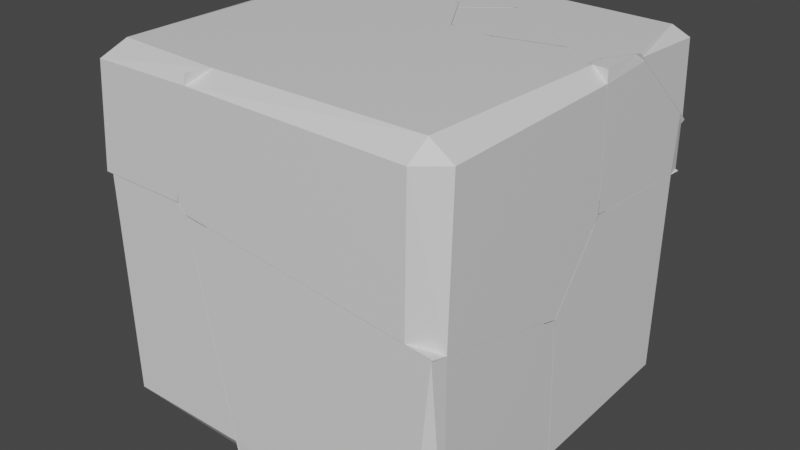 # Source: destructible_wall_merged.blend  (saved by Blender 3.2.14; exported with 4.5.12 LTS)
import bpy
from mathutils import Matrix  # noqa: F401  (used for matrix-valued properties, if any)

bpy.ops.wm.read_factory_settings(use_empty=True)
scene = bpy.context.scene
scene.name = 'Scene'

# ---- collections
col_collection = bpy.data.collections.new('Collection'); scene.collection.children.link(col_collection)

# ---- materials (node trees are filled in below, after node groups)
mat_material = bpy.data.materials.new('Material')
mat_material.alpha_threshold = 0.0
mat_material.use_transparent_shadow = False
mat_material.line_color = (0.0, 0.0, 0.0, 1.0)

# ---- material node trees
mat_material.use_nodes = True; mat_material.node_tree.nodes.clear()
_N = mat_material.node_tree.nodes; _L = mat_material.node_tree.links
n0 = _N.new('ShaderNodeOutputMaterial'); n0.name = 'Material Output'; n0.location = (300, 300)
n1 = _N.new('ShaderNodeBsdfPrincipled'); n1.name = 'Principled BSDF'; n1.location = (10, 300)
n1.distribution = 'GGX'
n1.subsurface_method = 'BURLEY'
n1.inputs[2].default_value = 0.4
n1.inputs[3].default_value = 1.45
n1.inputs[27].default_value = (0.0, 0.0, 0.0, 1.0)
n1.inputs[28].default_value = 1.0
_L.new(n1.outputs[0], n0.inputs[0])
n0.is_active_output = True

# ---- world
world_world = bpy.data.worlds.new('World'); scene.world = world_world
world_world.use_nodes = True; world_world.node_tree.nodes.clear()
_N = world_world.node_tree.nodes; _L = world_world.node_tree.links
n0 = _N.new('ShaderNodeOutputWorld'); n0.name = 'World Output'; n0.location = (300, 300)
n1 = _N.new('ShaderNodeBackground'); n1.name = 'Background'; n1.location = (10, 300)
n1.inputs[0].default_value = (0.05088, 0.05088, 0.05088, 1.0)
_L.new(n1.outputs[0], n0.inputs[0])
n0.is_active_output = True
world_world.color = (0.05088, 0.05088, 0.05088)
world_world.use_sun_shadow = False
world_world.sun_shadow_jitter_overblur = 0.0

# ---- meshes
me_cube_cell_005 = bpy.data.meshes.new('Cube_cell.005')
me_cube_cell_005.from_pydata([(-0.4865, -0.8825, -0.2977), (-0.4865, -0.3553, -0.503), (-0.4777, -0.8825, -0.2979), (0.02872, -0.8825, -0.3043), (0.03875, -0.8825, -0.2589), (0.575, 0.2812, 0.3443), (0.2173, 0.7121, 0.3443), (-0.4865, 0.7049, 0.1651), (-0.4865, 0.6905, 0.1409), (-0.4865, 0.7038, 0.1491), (0.4069, 0.7107, 0.3443), (0.4242, 0.6828, 0.3443), (0.61, 0.3811, 0.3443), (0.575, 0.2812, 0.3443), (0.1664, -0.8825, 0.3443), (0.2173, 0.7121, 0.3443), (-0.4865, 0.717, 0.3443), (0.03875, -0.8825, -0.2589), (-0.4865, 0.6905, 0.1409), (0.4242, 0.6828, 0.3443), (-0.4865, 0.7049, 0.1651), (-0.4777, -0.8825, -0.2979), (0.3931, 0.669, 0.09929), (0.3036, 0.6685, 0.07969), (0.2992, 0.696, 0.1193), (0.5148, 0.4337, -0.05186), (0.5021, 0.3374, -0.08988), (0.4897, 0.333, -0.1387), (0.2147, -0.246, -0.4787), (0.1659, -0.3742, -0.4991), (0.1782, -0.3257, -0.5188), (0.1728, -0.3304, -0.5215), (0.1589, -0.3801, -0.5025), (0.2085, -0.2513, -0.4817), (0.1636, -0.3773, -0.5026), (0.1491, -0.4331, -0.4806), (0.1484, -0.4338, -0.481), (-0.4276, -0.8825, 0.2805), (-0.4207, -0.7267, 0.3443), (-0.4865, -0.7322, 0.2845), (0.2072, -0.7661, 0.3443), (0.1536, -0.8825, 0.284), (-0.4865, 0.7158, 0.3264), (-0.4161, 0.7165, 0.3443), (-0.4856, -0.8825, -0.2977), (-0.4865, -0.8298, -0.3183), (-0.4865, -0.2507, -0.4386), (-0.4865, -0.408, -0.4825), (0.4086, 0.7079, 0.3443), (0.3879, 0.7109, 0.3443), (0.6065, 0.3711, 0.3443), (0.5914, 0.4112, 0.3443), (0.04318, -0.8267, -0.3263), (0.04396, -0.826, -0.3259), (0.03874, -0.8825, -0.2589), (-0.033, -0.8825, -0.3035), (-0.4865, 0.7039, 0.1507), (-0.4865, 0.7025, 0.1483), (1.513, 0.05257, -1.656), (1.513, 0.01574, -0.7728), (0.431, 0.02592, -1.656), (0.2069, 0.2209, -1.656), (0.4029, 1.118, -0.1134), (1.513, 0.3334, -0.3606), (1.513, 0.03603, -0.7465), (0.2089, 0.2095, -1.656), (1.513, 1.118, -0.4131), (0.2069, 0.2209, -1.656), (0.0544, 1.118, -1.656), (1.513, 0.03603, -0.7465), (0.5084, 0.4311, -0.1639), (0.6258, 0.369, -0.1644), (0.6146, 0.4706, -0.1276), (0.4498, 0.007894, -0.741), (0.5583, -0.0107, -0.7116), (0.585, 0.02554, -0.6039), (0.3425, 0.02376, -1.206), (0.3392, 0.02761, -1.302), (0.3739, 0.005322, -1.201), (1.513, 1.014, -1.535), (1.371, 1.013, -1.656), (1.371, 1.118, -1.528), (0.08925, 1.118, -1.501), (0.06964, 1.028, -1.656), (1.513, 1.039, -0.4078), (1.402, 1.118, -0.3831), (0.368, 1.118, -0.2676), (0.514, 1.118, -0.1433), (0.2311, 0.1911, -1.656), (0.2087, 0.2106, -1.656), (0.5393, 0.02858, -1.656), (0.4088, 0.04428, -1.656), (1.513, 0.01777, -0.7702), (1.513, 0.01943, -0.8611), (1.405, 0.04991, -1.656), (1.513, 0.04889, -1.567), (1.513, 0.4118, -0.3659), (1.513, 0.3037, -0.3992), (0.6116, 0.3807, 0.3443), (1.513, 0.3304, -0.3327), (1.513, 0.3314, -0.3599), (0.6825, 0.3748, 0.3443), (1.513, 0.312, -0.3852), (0.07734, -0.8825, -0.3534), (1.513, 0.01437, -0.7715), (0.03083, -0.8825, -0.3051), (0.04038, -0.8825, -0.2599), (0.5769, 0.2818, 0.3443), (1.513, 0.3304, -0.3327), (0.6825, 0.3748, 0.3443), (1.513, 0.312, -0.3852), (1.513, -0.8825, -0.5276), (1.513, 0.304, 0.3443), (0.5769, 0.2818, 0.3443), (0.1688, -0.8825, 0.3443), (0.04038, -0.8825, -0.2599), (0.1488, -0.4429, -0.4775), (0.1909, -0.365, -0.5081), (0.1382, -0.4995, -0.4608), (0.1688, -0.3728, -0.4988), (0.2476, -0.2141, -0.4898), (0.2109, -0.2949, -0.5294), (0.4523, -0.004129, -0.572), (0.5802, 0.0166, -0.6125), (0.4448, -0.05497, -0.6233), (0.6208, 0.3592, -0.1728), (0.4873, 0.2905, -0.194), (0.504, 0.3364, -0.0914), (0.6247, 0.3958, -0.08138), (1.513, -0.7666, 0.259), (1.384, -0.7641, 0.3443), (1.378, -0.8825, 0.2598), (1.513, -0.7928, -0.552), (1.37, -0.8825, -0.5102), (1.43, 0.3111, 0.3443), (1.513, 0.3066, 0.2766), (0.1559, -0.8825, 0.2839), (0.2096, -0.7661, 0.3443), (1.513, 0.3295, -0.3624), (1.513, 0.3313, -0.3572), (0.6187, 0.3801, 0.3443), (0.6081, 0.3708, 0.3443), (1.513, -0.07531, -0.7471), (1.513, 0.04414, -0.7328), (0.04616, -0.8259, -0.3267), (0.03548, -0.8825, -0.31), (0.04037, -0.8825, -0.2599), (0.07269, -0.8825, -0.3486), (0.221, -0.8825, -0.3708), (0.4438, 0.02389, -1.656), (0.333, -0.8379, -1.656), (0.4322, 0.02359, -1.656), (1.513, 0.01356, -0.7741), (1.433, -0.8825, -0.5201), (0.07799, -0.8825, -0.356), (0.3279, -0.8825, -1.656), (1.513, -0.8825, -0.5299), (1.433, -0.8825, -0.5201), (0.333, -0.8379, -1.656), (1.513, 0.05007, -1.656), (0.4438, 0.02389, -1.656), (0.1804, -0.3499, -0.571), (0.4588, 0.5542, -0.7914), (0.1656, -0.3754, -0.5047), (0.4342, -0.04538, -0.6849), (0.4455, -0.05455, -0.6256), (0.4736, -0.01325, -0.7411), (0.2104, -0.2947, -0.5317), (0.1992, -0.2855, -0.5911), (0.1802, -0.3254, -0.5203), (0.3647, 0.003054, -1.204), (0.2965, -0.09215, -1.023), (0.3277, -0.02925, -1.142), (0.1905, -0.2983, -0.5914), (0.1745, -0.3303, -0.5226), (0.1926, -0.2911, -0.5936), (1.396, -0.798, -1.656), (1.513, -0.7896, -1.546), (1.406, -0.8825, -1.542), (1.513, 0.04642, -1.567), (1.407, 0.04746, -1.656), (1.505, -0.8825, -0.5289), (1.513, -0.7929, -0.5543), (1.513, 0.01721, -0.8622), (1.513, -0.07604, -0.7497), (0.2135, -0.8825, -0.3724), (0.103, -0.8825, -0.486), (0.3284, -0.878, -1.656), (0.3029, -0.8825, -1.526), (0.4223, -0.06256, -1.656), (0.4333, 0.02362, -1.656), (-0.4865, -0.3534, -0.504), (-0.4865, 0.705, 0.1473), (0.3872, 1.118, -0.08497), (0.2064, 0.2092, -1.656), (0.3975, 1.118, -0.1051), (0.4009, 1.118, -0.1126), (0.05224, 1.118, -1.656), (0.06382, 1.05, -1.656), (-0.4865, 0.1877, -1.656), (-0.4865, 1.118, -0.02104), (0.06382, 1.05, -1.656), (0.3975, 1.118, -0.1051), (0.3106, 0.6594, 0.07093), (0.3915, 0.7108, 0.05411), (0.2916, 0.7377, 0.07705), (0.2084, -0.2502, -0.4826), (0.1293, -0.2912, -0.5961), (0.2034, -0.2924, -0.5366), (0.5081, 0.4258, -0.1618), (0.5131, 0.4769, -0.09896), (0.4906, 0.3329, -0.141), (0.4865, 0.2915, -0.1947), (0.2109, -0.286, -0.5341), (0.2462, -0.2131, -0.4914), (0.2159, -0.2438, -0.4801), (0.3088, -0.007436, -1.188), (0.3149, 0.1086, -1.255), (0.3391, -0.03062, -1.085), (0.4672, 0.0329, -0.6392), (0.4513, -0.003691, -0.5732), (0.4454, -0.04666, -0.6275), (-0.4293, 1.118, -1.493), (-0.4312, 1.033, -1.656), (-0.4865, 1.03, -1.497), (-0.3991, 1.118, -0.02743), (-0.4865, 1.076, -0.004197), (-0.4865, 0.1336, -1.54), (-0.4172, 0.1898, -1.656), (0.1921, 0.2932, -1.656), (0.1371, 0.2071, -1.656), (-0.4865, 0.5992, 0.08222), (-0.4865, 0.7463, 0.1305), (0.2998, 1.118, -0.07857), (0.3882, 1.118, -0.08698), (0.0534, 1.111, -1.656), (0.0871, 1.118, -1.501), (-0.4865, -0.2993, -0.6191), (-0.4865, -0.2475, -0.4388), (0.4005, 1.118, -0.1119), (0.366, 1.118, -0.2669), (-0.4865, -0.8825, -0.2999), (-0.0315, -0.8825, -0.3058), (-0.4865, -0.4098, -0.4834), (0.02958, -0.8825, -0.3067), (0.07527, -0.8825, -0.3547), (-0.4865, -0.3555, -0.5045), (0.1912, 0.2071, -1.656), (0.325, -0.8825, -1.656), (0.4286, 0.0113, -1.656), (0.43, 0.02389, -1.656), (0.2073, 0.2076, -1.656), (-0.0315, -0.8825, -0.3058), (-0.4865, 0.1851, -1.656), (0.4286, 0.0113, -1.656), (0.1912, 0.2071, -1.656), (-0.4865, -0.4098, -0.4834), (0.1748, -0.2714, -0.6387), (0.1586, -0.3803, -0.5038), (0.1632, -0.3803, -0.5086), (0.3357, -0.02377, -1.196), (0.3374, 0.02629, -1.302), (0.3133, -0.005275, -1.196), (0.151, -0.443, -0.4847), (0.1464, -0.443, -0.4799), (0.1366, -0.4988, -0.4628), (-0.4089, -0.8825, -1.521), (-0.4865, -0.7817, -1.522), (-0.4067, -0.7774, -1.656), (-0.4187, 0.1873, -1.656), (-0.4865, 0.131, -1.541), (-0.4865, -0.8352, -0.3183), (-0.441, -0.8825, -0.3005), (0.03415, -0.8825, -0.3115), (0.04391, -0.8267, -0.3286), (0.02295, -0.8825, -0.3066), (0.08504, -0.8267, -0.3718), (0.0707, -0.8825, -0.3499), (0.08643, -0.8825, -0.4128), (0.3, -0.8825, -1.526), (0.3354, -0.7931, -1.656), (-0.4865, -0.3609, -0.5024), (-0.4865, -0.3015, -0.6196), (0.4077, 0.04227, -1.656), (0.4298, 0.02264, -1.656), (0.2057, 0.2076, -1.656), (0.2295, 0.1892, -1.656), (0.3872, 1.118, -0.08311), (0.3315, 1.118, 0.07971), (0.4086, 1.118, 0.1069), (0.3465, 1.118, -0.08014), (0.3083, 0.8775, 0.04481), (0.3064, 0.8504, 0.04283), (0.3157, 0.8743, 0.0497), (0.377, 0.8466, 0.06851), (0.3742, 0.8161, 0.06242), (0.3842, 0.8428, 0.06692), (0.3506, 1.118, -0.08044), (0.345, 1.118, -0.06416), (0.3184, 0.8491, 0.0319), (0.3139, 0.844, 0.03549), (0.3069, 0.8478, 0.03444), (0.3099, 0.8752, 0.02446), (0.311, 0.8723, 0.02294), (0.3737, 0.8396, 0.03176), (0.3805, 0.8396, 0.03542), (0.3729, 0.8122, 0.04538), (0.333, 1.118, 0.06373), (0.3392, 1.118, 0.08244), (0.3893, 1.118, -0.0641), (0.3831, 1.118, -0.08281), (0.4009, 1.118, 0.1042), (0.4064, 1.118, 0.08792), (-0.4865, 0.7061, 0.1491), (-0.4865, 0.7315, 0.1387), (-0.3859, 0.7183, 0.3443), (-0.4865, 0.8956, 0.07164), (-0.3514, 0.7181, 0.3443), (-0.4865, 0.7996, 0.3443), (-0.4865, 0.7315, 0.1387), (-0.3859, 0.7183, 0.3443), (-0.4865, 0.719, 0.3443), (-0.4765, 0.719, 0.3443), (-0.4865, 0.7177, 0.3248), (-0.4684, 0.8845, 0.07485), (-0.4665, 0.8851, 0.07461), (-0.259, 0.7043, 0.1469), (-0.2536, 0.7054, 0.1324), (-0.2351, 0.7059, 0.1438), (-0.2399, 0.7282, 0.1221), (-0.2435, 0.7291, 0.1338), (-0.2334, 0.7197, 0.138), (-0.2791, 0.7123, 0.2348), (-0.2932, 0.7137, 0.2593), (-0.2944, 0.7121, 0.2608), (-0.3492, 0.7997, 0.1149), (-0.3584, 0.7953, 0.1032), (-0.3458, 0.7217, 0.325), (-0.345, 0.7171, 0.3307), (-0.4865, 0.7087, 0.148), (-0.4865, 0.7074, 0.1686), (-0.4865, 0.886, 0.09891), (-0.4865, 0.8792, 0.07834), (-0.3548, 0.7181, 0.3443), (-0.3649, 0.7262, 0.3443), (-0.4865, 0.8092, 0.3171), (-0.473, 0.7915, 0.3443), (-0.4865, 0.8986, 0.07536), (-0.2152, 1.118, 0.07345), (-0.4865, 1.118, 0.1378), (-0.105, 1.118, 0.3391), (-0.06002, 1.001, 0.3443), (-0.321, 0.7179, 0.3443), (-0.4865, 0.8619, 0.177), (-0.3484, 0.718, 0.3443), (-0.3848, 0.74, 0.3443), (-0.1029, 1.118, 0.3443), (-0.105, 1.118, 0.3391), (-0.4865, 0.8619, 0.177), (-0.3848, 0.74, 0.3443), (-0.4865, 0.802, 0.3443), (-0.4865, 1.087, 0.3241), (-0.4508, 1.088, 0.3443), (-0.4491, 1.118, 0.3257), (-0.4638, 0.8851, 0.07471), (-0.4503, 0.9022, 0.06781), (-0.4356, 0.8925, 0.06919), (-0.1777, 0.9351, 0.03282), (-0.1888, 0.9778, 0.02742), (-0.1763, 0.9805, 0.0254), (-0.1695, 0.9707, 0.02746), (-0.1706, 0.9594, 0.0224), (-0.1356, 0.9086, 0.04831), (-0.1575, 0.8953, 0.0476), (-0.118, 0.8615, 0.0586), (-0.1127, 0.8889, 0.0856), (-0.1274, 0.832, 0.07138), (-0.1109, 0.8395, 0.1018), (-0.09698, 0.8521, 0.09562), (-0.1021, 0.8383, 0.06692), (-0.09697, 0.8572, 0.09393), (-0.2932, 0.7143, 0.2676), (-0.302, 0.7135, 0.2822), (-0.2964, 0.7144, 0.2676), (-0.3095, 0.72, 0.3208), (-0.3151, 0.7162, 0.3208), (-0.2238, 0.7316, 0.135), (-0.243, 0.7303, 0.1342), (-0.225, 0.7413, 0.1156), (-0.3474, 0.8006, 0.1143), (-0.322, 0.8134, 0.09314), (-0.3342, 0.7168, 0.3271), (-0.341, 0.7208, 0.3244), (-0.4764, 0.7958, 0.3443), (-0.4865, 0.808, 0.3276), (-0.1031, 1.118, 0.3438), (-0.0986, 1.106, 0.3443), (-0.06568, 0.9829, 0.3174), (-0.0643, 1.013, 0.3443), (-0.08229, 0.9767, 0.3443), (-0.2042, 1.118, 0.1), (-0.2123, 1.102, 0.06834), (-0.2432, 1.118, 0.08009), (-0.3237, 0.7179, 0.3443), (-0.2949, 0.7462, 0.3443), (-0.4865, 0.9205, 0.0816), (-0.4865, 0.8949, 0.08552), (-0.352, 0.7202, 0.3443), (-0.3457, 0.718, 0.3443), (-0.4865, 1.096, 0.1315), (-0.4594, 1.118, 0.1313), (0.4333, 1.09, 0.3443), (0.2676, 0.9321, 0.3443), (0.2994, 0.914, 0.3443), (0.4156, 0.8484, 0.3443), (0.2735, 0.9821, 0.3443), (0.3194, 1.118, 0.1572), (0.3314, 1.118, 0.08192), (0.2735, 0.9821, 0.3443), (0.2897, 1.118, 0.3443), (0.2994, 0.914, 0.3443), (0.3194, 1.118, 0.1572), (0.4088, 1.118, 0.1089), (0.4333, 1.09, 0.3443), (0.4352, 1.118, 0.3443), (0.3044, 0.8838, 0.07753), (0.3158, 0.8748, 0.0524), (0.3092, 0.8556, 0.07664), (0.4326, 1.118, 0.3208), (0.435, 1.115, 0.3443), (0.3859, 0.8315, 0.1748), (0.3989, 0.8526, 0.1914), (0.3773, 0.8467, 0.07108), (0.3864, 0.8441, 0.08517), (0.377, 0.8177, 0.07967), (0.4004, 0.8443, 0.2104), (0.3896, 0.8394, 0.2255), (0.2881, 1.104, 0.3443), (0.2927, 1.118, 0.3256), (0.4114, 1.118, 0.1325), (0.401, 1.118, 0.1062), (0.2682, 0.9371, 0.3443), (0.2708, 0.9303, 0.3443), (0.404, 0.8549, 0.3443), (0.4174, 0.8726, 0.3443), (0.3392, 1.118, 0.08462), (0.3302, 1.118, 0.08944), (0.2889, 1.118, -0.07595), (-0.1622, 1.118, -0.04283), (-0.2064, 1.118, 0.06476), (0.2118, 0.9087, 0.3443), (0.2424, 0.9221, 0.3443), (-0.05503, 1.004, 0.3443), (-0.209, 1.118, 0.07096), (-0.1566, 1.118, 0.2037), (-0.07612, 1.056, 0.3443), (0.2651, 0.9325, 0.3443), (0.2886, 1.118, 0.3385), (0.3299, 1.118, 0.08091), (0.3444, 1.118, -0.07999), (0.332, 1.118, 0.05776), (-0.2064, 1.118, 0.06476), (-0.1566, 1.118, 0.2037), (-0.07612, 1.056, 0.3443), (-0.1009, 1.118, 0.3443), (0.2877, 1.118, 0.3443), (0.332, 1.118, 0.05776), (0.2424, 0.9221, 0.3443), (0.2886, 1.118, 0.3385), (0.3299, 1.118, 0.08091), (0.2889, 1.118, -0.07595), (0.2973, 0.8582, 0.07489), (0.3061, 0.8777, 0.04855), (-0.1545, 0.9949, 0.006706), (-0.1715, 1.008, 0.01307), (0.2821, 0.8601, 0.03003), (0.2913, 0.8434, 0.0375), (0.3026, 0.8475, 0.03498), (0.3047, 0.8602, 0.02837), (0.3061, 0.8627, 0.02975), (0.102, 0.7862, 0.07342), (0.1294, 0.7926, 0.09884), (0.09247, 0.7941, 0.104), (-0.07816, 0.838, 0.06532), (-0.07219, 0.8476, 0.09565), (-0.09682, 0.8594, 0.08969), (-0.1726, 0.9852, 0.02295), (-0.1656, 0.9689, 0.01816), (-0.1684, 0.9741, 0.02612), (-0.0926, 0.9276, 0.02965), (-0.1335, 0.91, 0.04872), (-0.0984, 1.111, 0.3443), (-0.1064, 1.118, 0.3303), (0.2878, 1.118, 0.3438), (0.2854, 1.099, 0.3443), (0.3096, 0.9845, -0.02294), (0.325, 0.9958, -0.015), (0.1851, 0.9183, 0.3443), (0.2148, 0.9101, 0.3443), (-0.05714, 1.009, 0.3443), (-0.02835, 0.9946, 0.3443), (-0.2087, 1.118, 0.07034), (-0.2037, 1.118, 0.08423), (0.2628, 0.9314, 0.3443), (0.2673, 0.951, 0.3443), (0.3432, 1.118, -0.06622), (0.3389, 1.118, -0.07959), (-0.1171, 1.118, -0.04614), (-0.1666, 1.118, -0.03207), (-0.3181, 0.7178, 0.3443), (-0.05848, 0.9986, 0.3443), (0.2021, 0.9095, 0.3443), (-0.05036, 0.9999, 0.3443), (0.2103, 0.9066, 0.3443), (0.1441, 0.7148, 0.3443), (0.2021, 0.9095, 0.3443), (-0.05036, 0.9999, 0.3443), (-0.2315, 0.7198, 0.1381), (-0.2222, 0.7304, 0.1346), (-0.213, 0.7316, 0.1188), (-0.2884, 0.7138, 0.261), (-0.2779, 0.7124, 0.2367), (-0.2832, 0.7116, 0.2555), (-0.205, 0.7036, 0.1423), (-0.2333, 0.7059, 0.1439), (-0.1976, 0.7052, 0.1284), (-0.2684, 0.7148, 0.3052), (-0.3058, 0.7204, 0.3198), (-0.1043, 0.81, 0.07871), (-0.1095, 0.8382, 0.1021), (-0.08069, 0.8477, 0.096), (-0.08562, 0.8299, 0.06919), (-0.09559, 0.8504, 0.09612), (0.04308, 0.7758, 0.08198), (0.06315, 0.8012, 0.103), (0.1072, 0.7869, 0.1056), (0.1092, 0.7762, 0.1071), (0.0924, 0.7677, 0.08171), (0.05637, 0.7064, 0.1095), (0.08739, 0.7064, 0.1166), (0.05319, 0.7002, 0.1203), (0.1069, 0.7198, 0.1796), (0.06078, 0.7051, 0.1956), (-0.2921, 0.7459, 0.3443), (-0.2719, 0.7175, 0.3443), (-0.05767, 0.9988, 0.3443), (-0.06414, 0.9808, 0.3174), (-0.05904, 0.998, 0.3443), (0.2037, 0.8874, 0.3443), (0.2095, 0.9069, 0.3443), (0.09784, 0.7151, 0.3443), (0.1507, 0.734, 0.3443), (0.4058, 0.7131, 0.3443), (0.2369, 0.9176, 0.3443), (0.2653, 0.9301, 0.3443), (0.4155, 0.8464, 0.3443), (0.2118, 0.906, 0.3443), (0.1461, 0.7148, 0.3443), (0.2369, 0.9176, 0.3443), (0.3007, 0.8565, 0.07082), (0.312, 0.8457, 0.04729), (0.349, 0.6966, 0.09961), (0.3495, 0.7068, 0.08798), (0.3781, 0.7086, 0.09878), (0.1208, 0.7583, 0.08349), (0.1253, 0.7898, 0.1037), (0.3053, 0.8264, 0.04215), (0.2943, 0.8524, 0.06649), (0.3123, 0.8427, 0.03633), (0.3102, 0.842, 0.03542), (0.3038, 0.8473, 0.03824), (0.3743, 0.8143, 0.06601), (0.3829, 0.8101, 0.0759), (0.3793, 0.7967, 0.0526), (0.3698, 0.8012, 0.04781), (0.372, 0.8105, 0.04623), (0.3797, 0.8326, 0.1737), (0.3929, 0.8112, 0.1648), (0.1162, 0.6994, 0.1154), (0.08917, 0.7064, 0.1165), (0.1133, 0.7065, 0.1053), (0.1309, 0.703, 0.1722), (0.1086, 0.7198, 0.179), (0.1149, 0.7856, 0.1056), (0.1046, 0.7666, 0.08128), (0.1109, 0.776, 0.1071), (0.3798, 0.7133, 0.3443), (0.4068, 0.7265, 0.3443), (0.4145, 0.8331, 0.3443), (0.4005, 0.8548, 0.3443), (0.2803, 0.9218, 0.3443), (0.2685, 0.9215, 0.3135), (0.2496, 0.9232, 0.3443), (0.2143, 0.9072, 0.3443), (0.2052, 0.8869, 0.3443), (0.1527, 0.7339, 0.3443), (0.1721, 0.7146, 0.3443), (-0.4865, 0.9041, 0.07459), (-0.2113, 1.118, 0.07027), (-0.1648, 1.118, -0.04264), (-0.4865, 0.8976, 0.07083), (-0.4846, 1.118, 0.1353), (-0.4865, 1.118, -0.01901), (-0.4865, 0.9041, 0.07459), (-0.4865, 1.096, -0.01003), (-0.4543, 1.118, -0.02137), (-0.3023, 0.9548, 0.03394), (-0.3161, 0.9564, 0.04973), (-0.4728, 0.8989, 0.06992), (-0.4761, 0.9146, 0.06311), (-0.4572, 1.118, 0.1288), (-0.4847, 1.096, 0.1292), (-0.1851, 0.9785, 0.01562), (-0.1747, 0.9983, 0.01773), (-0.1894, 0.9807, 0.02645), (-0.4803, 0.8967, 0.07079), (-0.4796, 0.8968, 0.07065), (-0.2386, 1.118, 0.07677), (-0.2067, 1.118, 0.05898), (-0.1695, 1.118, -0.03135), (-0.197, 1.118, -0.04027), (-0.4865, 0.9196, 0.06185), (-0.4865, 0.8982, 0.07121), (0.4113, 0.761, 0.3443), (0.408, 0.712, 0.3443), (0.4972, 0.6733, 0.3443), (0.4532, 0.6388, 0.3443), (0.6893, 0.8253, 0.3443), (0.4972, 0.6733, 0.3443), (0.4338, 1.076, 0.3443), (0.4113, 0.761, 0.3443), (0.7672, 0.5878, 0.2439), (0.7402, 0.579, 0.2131), (0.764, 0.6128, 0.2296), (0.3834, 0.6929, 0.1134), (0.3818, 0.704, 0.1111), (0.3805, 0.6996, 0.08428), (0.46, 0.6205, 0.3158), (0.469, 0.6212, 0.3343), (0.5641, 0.4877, 0.2642), (0.5277, 0.494, 0.2489), (0.5569, 0.4924, 0.2373), (0.4064, 0.6503, 0.09239), (0.3926, 0.6754, 0.06931), (0.4122, 0.6524, 0.08631), (0.4397, 0.703, 0.05461), (0.4, 0.7235, 0.03722), (0.4367, 0.7181, 0.05255), (0.3827, 0.7635, 0.05665), (0.3829, 0.7808, 0.07282), (0.3853, 0.7868, 0.06765), (0.4124, 0.9419, 0.2385), (0.451, 0.916, 0.2266), (0.419, 0.8998, 0.1876), (0.4044, 0.8933, 0.1982), (0.4593, 1.051, 0.3443), (0.4315, 1.044, 0.3443), (0.4487, 0.6461, 0.3443), (0.4576, 0.6422, 0.3443), (0.6701, 0.8101, 0.3443), (0.6637, 0.8503, 0.3443), (0.4083, 0.7169, 0.3443), (0.4125, 0.7046, 0.3443), (1.413, 0.3767, 0.3443), (1.415, 0.4036, 0.3443), (1.298, 0.4298, 0.3443), (1.408, 0.3148, 0.3443), (1.246, 0.4412, 0.3443), (1.225, 0.4458, 0.3443), (0.8564, 0.3618, 0.3443), (1.413, 0.3767, 0.3443), (1.298, 0.4298, 0.3443), (1.246, 0.4412, 0.3443), (0.7988, 0.5707, 0.23), (0.8337, 0.5653, 0.2366), (0.5333, 0.4065, -0.09238), (0.5255, 0.4117, -0.08742), (0.521, 0.4249, -0.09162), (0.5314, 0.4126, -0.09809), (0.472, 0.7424, -0.1017), (0.4638, 0.7425, -0.09511), (0.4691, 0.7469, -0.09571), (1.137, 0.3672, -0.259), (1.145, 0.3665, -0.2552), (1.139, 0.3611, -0.2533), (1.283, 0.3361, 0.07312), (1.3, 0.3395, 0.09597), (1.148, 0.6454, -0.2806), (1.15, 0.6492, -0.276), (1.156, 0.642, -0.2766), (0.4079, 0.7194, 0.02325), (0.4117, 0.7233, 0.02558), (0.3971, 0.6653, 0.06417), (0.3994, 0.6563, 0.07107), (0.3997, 0.6666, 0.07068), (0.4083, 0.7167, 0.03548), (0.4114, 0.7231, 0.02623), (0.4063, 0.7187, 0.02658), (0.5519, 0.4558, 0.2534), (0.5561, 0.4611, 0.2577), (0.5782, 0.419, 0.2757), (0.5821, 0.4246, 0.2797), (0.5986, 0.3904, 0.2928), (0.6083, 0.3847, 0.2977), (0.6069, 0.3898, 0.3006), (1.415, 0.3976, 0.3443), (1.409, 0.405, 0.3443), (1.402, 0.3153, 0.3443), (1.409, 0.3205, 0.3443), (0.8724, 0.3654, 0.3443), (0.8915, 0.3588, 0.3443), (1.227, 0.4454, 0.3443), (1.215, 0.4436, 0.3443), (1.513, 1.118, -0.4114), (1.513, 0.3333, -0.3586), (1.41, 0.3146, 0.3443), (1.417, 0.4037, 0.3443), (1.513, 0.3058, 0.3443), (1.417, 0.4037, 0.3443), (1.363, 1.118, -0.3708), (1.513, 0.5748, 0.3443), (1.513, 1.118, -0.1361), (1.513, 0.3086, 0.2741), (1.503, 0.3067, 0.3443), (1.357, 0.3501, 0.2205), (1.434, 0.3162, 0.2524), (1.174, 0.6869, -0.2905), (1.181, 0.626, -0.2203), (1.18, 0.6213, -0.2876), (1.177, 0.5925, -0.2251), (1.202, 0.3543, -0.2148), (1.169, 0.3831, -0.2089), (1.178, 0.3894, -0.2716), (1.504, 0.5577, 0.3443), (1.513, 0.6291, 0.2963), (1.378, 1.118, -0.3749), (1.378, 1.118, -0.3473), (1.513, 1.063, -0.08809), (1.498, 1.118, -0.1596), (1.513, 0.3306, -0.2883), (1.513, 0.4118, -0.3638), (1.411, 0.3235, 0.3443), (1.42, 0.3138, 0.3443), (1.498, 1.118, -0.4073), (1.513, 1.039, -0.4061), (0.6115, 0.3826, 0.3443), (1.22, 0.4483, 0.3443), (0.6929, 0.8228, 0.3443), (0.4557, 0.6347, 0.3443), (0.8437, 0.3628, 0.3443), (0.8365, 0.5868, 0.2538), (0.8194, 0.5512, 0.2447), (0.7697, 0.5871, 0.2451), (0.5666, 0.4893, 0.2663), (0.5817, 0.4618, 0.263), (0.5476, 0.4678, 0.273), (0.6234, 0.3904, 0.3045), (0.6287, 0.3824, 0.313), (0.5984, 0.3938, 0.3051), (1.183, 0.4398, 0.3443), (1.168, 0.4858, 0.3443), (0.7456, 0.7853, 0.3443), (0.6692, 0.804, 0.3443), (0.8205, 0.3648, 0.3443), (0.8814, 0.3714, 0.3443), (0.5959, 0.4078, 0.3443), (0.6347, 0.3806, 0.3443), (0.4794, 0.6535, 0.3443), (0.4713, 0.6095, 0.3443), (0.4027, 1.118, -0.1111), (0.399, 1.118, -0.1043), (0.3926, 1.118, -0.04968), (0.3888, 1.118, -0.08435), (0.4726, 1.118, 0.07691), (0.4395, 1.118, 0.1365), (0.4178, 1.118, 0.1751), (0.399, 1.118, -0.1043), (0.3926, 1.118, -0.04968), (0.6073, 1.118, -0.1664), (0.4726, 1.118, 0.07691), (0.4395, 1.118, 0.1365), (0.5938, 1.118, -0.1421), (0.5868, 1.118, -0.1609), (0.5092, 1.014, -0.1329), (0.5155, 1.016, -0.114), (0.4364, 0.9229, -0.1066), (0.4459, 0.9322, -0.1103), (0.446, 0.91, -0.1068), (0.4351, 0.9031, -0.09489), (0.434, 0.9229, -0.1022), (0.3945, 0.9277, 0.005756), (0.3882, 0.9169, -0.01003), (0.3849, 0.927, -0.007258), (0.3859, 0.9174, 0.00949), (0.3857, 0.9367, 0.0007093), (0.4084, 1.007, 0.0695), (0.3981, 1.012, 0.06642), (0.4232, 1.118, -0.1167), (0.4023, 1.118, -0.1104), (0.4153, 1.118, 0.1526), (0.42, 1.118, 0.1712), (0.3898, 1.118, -0.08635), (0.3892, 1.118, -0.08088), (0.4368, 1.118, 0.3443), (1.449, 0.4653, 0.3443), (1.415, 0.4051, 0.3443), (1.513, 0.8606, 0.09518), (1.325, 0.4251, 0.3443), (1.243, 0.4434, 0.3443), (1.225, 0.4482, 0.3443), (0.4183, 1.118, 0.1793), (0.692, 0.8259, 0.3443), (0.5486, 0.9659, 0.3443), (0.434, 1.079, 0.3443), (1.361, 1.118, -0.3703), (0.6102, 1.118, -0.1672), (1.513, 1.118, -0.1325), (1.513, 0.8606, 0.09518), (1.325, 0.4251, 0.3443), (1.513, 0.5796, 0.3443), (1.243, 0.4434, 0.3443), (1.449, 0.4653, 0.3443), (0.692, 0.8259, 0.3443), (0.5486, 0.9659, 0.3443), (0.8502, 0.5623, 0.2413), (0.7951, 0.6006, 0.2413), (1.414, 1.118, 0.2995), (1.415, 1.068, 0.3443), (1.513, 1.067, 0.2989), (1.377, 1.118, -0.3465), (1.286, 1.118, -0.3499), (1.104, 0.7049, -0.2728), (1.198, 0.6711, -0.2313), (1.114, 0.6383, -0.2089), (1.498, 1.118, -0.1563), (1.513, 1.092, -0.1097), (0.5351, 0.7383, -0.111), (0.4638, 0.766, -0.1034), (0.5273, 0.76, -0.1206), (0.4426, 0.752, -0.05687), (0.5328, 0.7108, -0.01747), (0.465, 0.9036, -0.1135), (0.4434, 0.8829, -0.1058), (0.4529, 0.9151, -0.1082), (0.4414, 0.8829, -0.1021), (0.434, 0.8989, -0.09215), (0.6853, 1.118, -0.1875), (0.591, 1.118, -0.1326), (1.513, 0.6077, 0.3194), (1.507, 0.5682, 0.3443), (0.4525, 0.7108, 0.04275), (0.4378, 0.7191, 0.05102), (0.4058, 0.7323, 0.02263), (0.3886, 0.8903, -0.001176), (0.385, 0.9009, 0.01704), (0.3901, 0.9115, 0.001033), (0.4086, 1.005, 0.07186), (0.3993, 0.9895, 0.09178), (0.3836, 0.7855, 0.04681), (0.3854, 0.789, 0.06658), (0.3833, 0.8042, 0.0617), (0.4189, 0.9011, 0.1861), (0.4031, 0.9182, 0.1706), (0.4207, 1.016, 0.2652), (0.4338, 1.003, 0.282), (1.406, 0.4071, 0.3443), (1.418, 0.4111, 0.3443), (1.171, 0.486, 0.3443), (1.227, 0.4477, 0.3443), (0.4343, 1.083, 0.3443), (0.4455, 1.068, 0.3443), (0.4365, 1.114, 0.3443), (0.4349, 1.118, 0.3278), (0.4375, 1.118, 0.1447), (0.4201, 1.118, 0.1958)], [], [(52, 55, 21, 32), (35, 29, 53), (8, 1, 45, 39, 42, 7, 9), (14, 17, 13), (15, 20, 16), (21, 0, 47, 32), (27, 33, 46, 18), (36, 52, 32), (27, 28, 33), (15, 49, 24, 56, 20), (30, 34, 31), (29, 26, 50, 13, 17, 54, 53), (23, 27, 18, 57), (37, 44, 2, 3, 4, 41), (10, 6, 43, 38, 40, 5, 12, 11), (25, 19, 51), (22, 23, 24), (25, 26, 27), (28, 29, 30), (31, 32, 33), (34, 35, 36), (37, 38, 39), (52, 53, 54, 55), (22, 25, 27, 23), (26, 29, 28, 27), (31, 34, 36, 32), (39, 45, 44, 37), (35, 53, 52, 36), (23, 57, 56, 24), (25, 51, 50, 26), (30, 31, 33, 28), (29, 35, 34, 30), (32, 47, 46, 33), (24, 49, 48, 22), (38, 43, 42, 39), (37, 41, 40, 38), (19, 25, 22, 48), (71, 69, 97), (78, 90, 58, 93, 74), (68, 67, 73, 70, 86), (95, 79, 84, 63, 64, 59), (91, 77, 88), (66, 87, 72, 96), (89, 76, 73, 67), (85, 81, 82, 62), (83, 80, 94, 60, 65, 61), (70, 71, 72), (73, 74, 75), (76, 77, 78), (79, 80, 81), (70, 73, 75, 71), (73, 76, 78, 74), (79, 95, 94, 80), (74, 93, 92, 75), (71, 97, 96, 72), (77, 91, 90, 78), (72, 87, 86, 70), (80, 83, 82, 81), (81, 85, 84, 79), (76, 89, 88, 77), (71, 75, 92, 69), (113, 141, 127, 119, 144, 146, 115), (145, 118, 147), (100, 99, 135, 129, 132, 104, 102), (123, 110, 143), (125, 138, 110, 123), (148, 117, 124, 142, 111), (139, 128, 140, 109, 108), (117, 121, 124), (108, 109, 112), (113, 115, 114), (122, 120, 126), (105, 103, 133, 131, 136, 106), (98, 107, 137, 130, 134, 101), (116, 117, 118), (119, 120, 121), (122, 123, 124), (125, 126, 127, 128), (129, 130, 131), (144, 145, 146), (116, 119, 121, 117), (120, 122, 124, 121), (122, 126, 125, 123), (127, 141, 140, 128), (123, 143, 142, 124), (119, 127, 126, 120), (129, 135, 134, 130), (130, 137, 136, 131), (117, 148, 147, 118), (128, 139, 138, 125), (118, 145, 144, 116), (131, 133, 132, 129), (144, 119, 116), (182, 177, 179, 152), (166, 183, 159, 160), (175, 168, 172), (161, 171, 158, 155, 186), (169, 174, 163), (170, 166, 160, 190), (161, 173, 171), (157, 156, 184, 165, 162), (189, 158, 171), (157, 162, 185), (149, 180, 176, 187, 150, 151), (188, 178, 181, 153, 154), (172, 168, 164), (161, 162, 163), (164, 165, 166), (167, 168, 169), (170, 171, 172), (173, 174, 175), (176, 177, 178), (164, 168, 167, 165), (166, 170, 172, 164), (163, 174, 173, 161), (170, 190, 189, 171), (165, 184, 183, 166), (168, 175, 174, 169), (171, 173, 175, 172), (162, 167, 169, 163), (161, 186, 185, 162), (176, 180, 179, 177), (177, 182, 181, 178), (178, 188, 187, 176), (167, 162, 165), (215, 211, 206), (221, 213, 208), (201, 217, 229), (207, 237, 199, 230, 216), (210, 239, 202), (218, 221, 208), (202, 234, 204, 210), (203, 231, 238, 206, 211), (212, 214, 220), (222, 225, 193, 195, 196, 236), (201, 197, 240, 209, 219, 217), (224, 227, 191, 192, 226), (194, 228, 223, 235, 198), (203, 204, 205), (206, 207, 208), (209, 210, 211, 212), (213, 214, 215), (216, 217, 218), (219, 220, 221), (222, 223, 224), (208, 213, 215, 206), (207, 216, 218, 208), (217, 219, 221, 218), (206, 238, 237, 207), (205, 232, 231, 203), (204, 234, 233, 205), (209, 240, 239, 210), (222, 236, 235, 223), (211, 215, 214, 212), (212, 220, 219, 209), (213, 221, 220, 214), (203, 211, 210, 204), (223, 228, 227, 224), (216, 230, 229, 217), (224, 226, 225, 222), (200, 232, 205, 233), (252, 256, 241), (270, 267, 271, 243, 246), (249, 284, 260, 259), (255, 253, 282, 257), (275, 274, 258, 281, 256, 252), (249, 259, 276, 278, 248), (283, 286, 261), (259, 263, 276), (273, 277, 265), (254, 280, 268, 269, 247, 251, 250), (245, 244, 242, 272, 266, 279), (274, 264, 258), (257, 258, 259), (260, 261, 262), (263, 264, 265), (266, 267, 268), (273, 274, 275), (276, 277, 278), (259, 260, 262, 257), (258, 264, 263, 259), (266, 272, 271, 267), (264, 274, 273, 265), (257, 282, 281, 258), (261, 286, 285, 262), (265, 277, 276, 263), (267, 270, 269, 268), (260, 284, 283, 261), (268, 280, 279, 266), (257, 262, 285, 255), (306, 295, 292, 300), (309, 312, 296, 305), (292, 301, 300), (303, 297, 310, 304, 299), (288, 289, 287, 290), (293, 294, 311, 308), (291, 292, 293), (294, 295, 296), (301, 302, 303), (304, 305, 306), (293, 308, 307, 291), (292, 295, 294, 293), (291, 302, 301, 292), (299, 304, 306, 300), (295, 306, 305, 296), (297, 303, 302, 298), (300, 301, 303, 299), (311, 294, 296, 312), (309, 305, 304, 310), (298, 302, 291, 307), (343, 320, 338), (331, 332, 328), (338, 320, 321, 340, 326, 334), (336, 329, 327, 339, 319), (318, 344, 337, 333, 330, 335, 325, 341), (346, 322, 315, 317), (336, 319, 342, 324), (326, 327, 328), (329, 330, 331), (332, 333, 334), (341, 325, 324, 342), (339, 327, 326, 340), (327, 329, 331, 328), (330, 333, 332, 331), (333, 337, 338, 334), (329, 336, 335, 330), (343, 338, 337, 344), (325, 335, 336, 324), (322, 346, 345, 323), (328, 332, 334, 326), (316, 314, 313, 323, 345), (388, 390, 373, 374, 379, 376), (357, 375, 372, 370, 400), (382, 385, 391), (397, 377, 378), (368, 401, 369), (360, 358, 359), (404, 384, 381, 386, 377, 397, 399), (375, 357, 356, 398, 380), (358, 406, 364, 389, 387, 383, 392, 407, 359), (385, 403, 408, 391), (394, 361, 409, 347, 353), (405, 349, 402, 401, 368, 365), (354, 352, 351, 396, 362, 393, 355), (366, 367, 371, 373, 390), (361, 362, 363), (364, 365, 366), (369, 370, 371), (378, 379, 380), (381, 382, 383), (386, 387, 388), (397, 398, 399), (400, 401, 402), (364, 406, 405, 365), (365, 368, 367, 366), (368, 369, 371, 367), (370, 372, 373, 371), (372, 375, 374, 373), (376, 379, 378, 377), (381, 384, 385, 382), (377, 386, 388, 376), (387, 389, 390, 388), (382, 391, 392, 383), (375, 380, 379, 374), (369, 401, 400, 370), (363, 410, 409, 361), (362, 396, 395, 363), (407, 392, 391, 408), (361, 394, 393, 362), (383, 387, 386, 381), (384, 404, 403, 385), (366, 390, 389, 364), (380, 398, 397, 378), (348, 410, 363, 395, 350), (440, 432, 426, 445), (421, 418, 419), (420, 442, 427, 434, 430, 436), (420, 436, 443), (439, 424, 423, 431, 433), (423, 444, 435, 431), (415, 412, 413, 414, 411, 429, 437), (416, 438, 428, 422, 417), (425, 426, 427), (432, 433, 434), (427, 442, 441, 425), (426, 432, 434, 427), (431, 435, 436, 430), (435, 444, 443, 436), (430, 434, 433, 431), (428, 438, 437, 429), (432, 440, 439, 433), (425, 446, 445, 426), (446, 425, 441, 418, 421), (474, 486, 501, 461), (502, 488, 490, 485, 499, 463, 462), (489, 487, 473, 507, 470), (471, 503, 467), (478, 475, 480, 483, 489, 470, 506, 495), (459, 447, 448, 449, 453, 454, 492, 493, 457, 458, 460), (462, 463, 464), (472, 469, 468), (496, 466, 469, 472, 479), (477, 471, 476), (468, 465, 504, 472), (497, 500, 484, 482), (474, 461, 508), (466, 496, 505), (455, 452, 450, 451, 456, 494, 491), (477, 478, 479), (480, 481, 482), (483, 484, 485), (486, 487, 488), (474, 508, 507, 473), (475, 478, 477, 476), (476, 481, 480, 475), (481, 498, 497, 482), (482, 484, 483, 480), (473, 487, 486, 474), (487, 489, 490, 488), (472, 504, 503, 471), (478, 495, 496, 479), (495, 506, 505, 496), (471, 477, 479, 472), (499, 485, 484, 500), (485, 490, 489, 483), (501, 486, 488, 502), (491, 494, 493, 492), (476, 471, 467, 498, 481), (526, 522, 523, 540, 542), (538, 525, 519, 528, 531, 533, 537), (534, 530, 545, 512, 515), (536, 548, 551, 541, 539), (521, 517, 524), (532, 529, 546), (544, 526, 542, 550), (516, 510, 509, 514, 513, 511), (535, 534, 515, 549), (517, 518, 519), (520, 521, 522), (523, 524, 525), (530, 531, 532), (535, 536, 537), (538, 539, 540), (545, 546, 547), (532, 546, 545, 530), (517, 521, 520, 518), (521, 524, 523, 522), (522, 526, 527, 520), (526, 544, 543, 527), (518, 529, 528, 519), (519, 525, 524, 517), (529, 532, 531, 528), (535, 549, 548, 536), (536, 539, 538, 537), (539, 541, 542, 540), (541, 551, 550, 542), (525, 538, 540, 523), (530, 534, 533, 531), (534, 535, 537, 533), (520, 527, 543, 547, 546, 529, 518), (558, 565, 583, 593), (571, 560, 590, 589, 576), (591, 559, 570, 567), (582, 595, 594, 585, 579), (567, 565, 558, 592, 591), (563, 573, 572, 577), (581, 578, 561), (564, 566, 569, 574, 562, 580, 584), (561, 586, 596, 581), (555, 554, 553, 556, 557, 552), (588, 587, 563, 577), (561, 562, 563), (568, 569, 570), (573, 574, 575), (578, 579, 580), (583, 584, 585), (590, 591, 592), (565, 567, 566, 564), (560, 568, 570, 559), (567, 570, 569, 566), (572, 573, 575, 571), (571, 576, 577, 572), (578, 581, 582, 579), (581, 596, 595, 582), (593, 583, 585, 594), (579, 585, 584, 580), (588, 577, 576, 589), (563, 587, 586, 561), (559, 591, 590, 560), (561, 578, 580, 562), (568, 575, 574, 569), (564, 584, 583, 565), (562, 574, 573, 563), (560, 571, 575, 568), (601, 607, 614, 617), (615, 608, 603, 622), (613, 619, 618), (608, 607, 601, 603), (602, 620, 612, 606, 609, 616, 621), (600, 597, 611, 604), (612, 613, 614), (607, 608, 609, 606), (606, 612, 614, 607), (621, 616, 615, 622), (608, 615, 616, 609), (613, 618, 617, 614), (612, 620, 619, 613), (604, 611, 610, 605), (599, 605, 610, 598), (630, 656, 651, 654), (635, 661, 630, 654, 649), (653, 652, 633, 647, 650), (639, 631, 659, 628, 638), (658, 638, 628), (636, 648, 646, 643), (662, 634, 642, 640, 637, 657), (629, 623, 624, 626, 625, 627), (645, 632, 641, 644), (631, 632, 633), (634, 635, 636), (639, 640, 641), (642, 643, 644), (645, 646, 647), (648, 649, 650), (634, 662, 661, 635), (637, 640, 639, 638), (633, 660, 659, 631), (640, 642, 644, 641), (643, 646, 645, 644), (646, 648, 650, 647), (649, 654, 653, 650), (635, 649, 648, 636), (631, 639, 641, 632), (652, 653, 654, 651), (632, 645, 647, 633), (651, 656, 655, 652), (636, 643, 642, 634), (638, 658, 657, 637), (633, 652, 655, 660), (686, 670, 708), (687, 682, 678, 679), (711, 672, 674), (709, 712, 673, 701, 704), (705, 670, 686, 683, 689), (695, 694, 699, 673), (703, 675, 684, 685, 707, 710), (706, 688, 681, 691, 671), (697, 690, 680, 677, 692), (666, 663, 664, 665, 667, 668, 669), (693, 676, 702, 700, 698), (699, 701, 673), (675, 676, 677, 678), (679, 680, 681), (682, 683, 684), (687, 688, 689), (692, 693, 694), (695, 696, 697), (702, 703, 704), (681, 688, 687, 679), (678, 682, 684, 675), (683, 686, 685, 684), (705, 689, 688, 706), (680, 690, 691, 681), (676, 693, 692, 677), (674, 696, 695, 673), (693, 698, 699, 694), (673, 712, 711, 674), (700, 702, 704, 701), (677, 680, 679, 678), (690, 697, 696, 691), (703, 710, 709, 704), (694, 695, 697, 692), (698, 700, 701, 699), (682, 687, 689, 683), (675, 703, 702, 676), (686, 708, 707, 685), (696, 674, 672, 671, 691), (735, 713, 740, 732, 728, 726), (718, 727, 729, 724, 741), (743, 719, 738), (724, 729, 731), (730, 739, 717, 742, 725), (716, 715, 723, 733), (720, 721, 736, 727, 718), (730, 731, 732), (741, 724, 725, 742), (726, 728, 729, 727), (724, 731, 730, 725), (728, 732, 731, 729), (727, 736, 735, 726), (739, 730, 732, 740), (722, 734, 733, 723), (743, 738, 737, 744), (734, 722, 714, 744, 737), (765, 768, 755, 758), (767, 762, 752, 753), (766, 757, 763), (748, 745, 749, 746, 747), (760, 750, 761), (750, 751, 752), (753, 754, 755), (756, 757, 758), (750, 760, 759, 751), (751, 754, 753, 752), (754, 756, 758, 755), (752, 762, 761, 750), (765, 758, 757, 766), (756, 764, 763, 757), (767, 753, 755, 768), (751, 759, 764, 756, 754), (788, 787, 784, 779, 780, 790), (776, 798, 785, 789), (796, 777, 802, 794), (801, 776, 789, 791, 792), (777, 796, 799), (793, 790, 780, 800, 795), (778, 769, 770, 772, 771, 775, 774, 773), (781, 779, 784), (785, 786, 787), (792, 793, 794), (781, 784, 783, 782), (787, 788, 789, 785), (788, 790, 791, 789), (790, 793, 792, 791), (784, 787, 786, 783), (793, 795, 796, 794), (801, 792, 794, 802), (799, 796, 795, 800), (797, 786, 785, 798), (797, 782, 783, 786), (844, 837, 839, 852, 858, 853), (822, 825, 867), (819, 821, 817), (872, 826, 834, 814, 815, 810), (862, 857, 854, 860), (868, 824, 820), (836, 833, 865, 818, 840), (845, 855, 856, 873, 847, 843), (874, 857, 862, 863, 869, 803), (823, 870, 864), (842, 837, 844), (835, 828, 848, 806), (830, 831, 838, 841, 846), (807, 805, 804, 849, 827, 871, 813, 812, 811, 809, 808), (832, 829, 816, 817, 821, 866), (859, 851, 825, 822, 823, 864, 861), (826, 827, 828), (831, 832, 833), (836, 837, 838), (841, 842, 843), (850, 851, 852), (853, 854, 855), (858, 859, 860), (826, 872, 871, 827), (829, 832, 831, 830), (832, 866, 865, 833), (836, 840, 839, 837), (837, 842, 841, 838), (842, 844, 845, 843), (843, 847, 846, 841), (825, 851, 850, 824), (844, 853, 855, 845), (854, 857, 856, 855), (851, 859, 858, 852), (859, 861, 862, 860), (827, 849, 848, 828), (828, 835, 834, 826), (861, 864, 863, 862), (864, 870, 869, 863), (873, 856, 857, 874), (840, 850, 852, 839), (833, 836, 838, 831), (824, 868, 867, 825), (853, 858, 860, 854), (840, 818, 820, 824, 850)])
_k = set([(0, 21), (0, 47), (1, 8), (1, 45), (2, 3), (2, 44), (3, 4), (4, 41), (5, 12), (5, 40), (6, 10), (6, 43), (7, 9), (7, 42), (8, 9), (10, 11), (11, 12), (13, 14), (13, 50), (14, 17), (15, 16), (15, 49), (16, 20), (17, 54), (18, 46), (18, 57), (19, 48), (19, 51), (20, 56), (21, 55), (58, 90), (58, 93), (59, 64), (59, 95), (60, 65), (60, 94), (61, 65), (61, 83), (62, 82), (62, 85), (63, 64), (63, 84), (66, 87), (66, 96), (67, 68), (67, 89), (68, 86), (69, 92), (69, 97), (88, 91), (98, 101), (98, 107), (99, 100), (99, 135), (100, 102), (101, 134), (102, 104), (103, 105), (103, 133), (104, 132), (105, 106), (106, 136), (107, 137), (108, 112), (108, 139), (109, 112), (109, 140), (110, 138), (110, 143), (111, 142), (111, 148), (113, 114), (113, 141), (114, 115), (115, 146), (145, 147), (149, 151), (149, 180), (150, 151), (150, 187), (152, 179), (152, 182), (153, 154), (153, 181), (154, 188), (155, 158), (155, 186), (156, 157), (156, 184), (157, 185), (158, 189), (159, 160), (159, 183), (160, 190), (191, 192), (191, 227), (192, 226), (193, 195), (193, 225), (194, 198), (194, 228), (195, 196), (196, 236), (197, 201), (197, 240), (198, 235), (199, 230), (199, 237), (200, 232), (200, 233), (201, 229), (202, 234), (202, 239), (231, 238), (241, 252), (241, 256), (242, 244), (242, 272), (243, 246), (243, 271), (244, 245), (245, 279), (246, 270), (247, 251), (247, 269), (248, 249), (248, 278), (249, 284), (250, 251), (250, 254), (252, 275), (253, 255), (253, 282), (254, 280), (255, 285), (256, 281), (273, 277), (283, 286), (287, 289), (287, 290), (288, 289), (288, 290), (297, 310), (298, 307), (308, 311), (309, 312), (313, 314), (313, 323), (314, 316), (315, 317), (315, 322), (316, 345), (317, 346), (318, 341), (318, 344), (319, 339), (319, 342), (320, 321), (320, 343), (321, 340), (347, 353), (347, 409), (348, 350), (348, 410), (349, 402), (349, 405), (350, 395), (351, 352), (351, 396), (352, 354), (353, 394), (354, 355), (355, 393), (356, 357), (356, 398), (357, 400), (358, 360), (358, 406), (359, 360), (359, 407), (399, 404), (403, 408), (411, 414), (411, 429), (412, 413), (412, 415), (413, 414), (415, 437), (416, 417), (416, 438), (417, 422), (418, 419), (418, 441), (419, 421), (420, 442), (420, 443), (421, 446), (422, 428), (423, 424), (423, 444), (424, 439), (440, 445), (447, 448), (447, 459), (448, 449), (449, 453), (450, 451), (450, 452), (451, 456), (452, 455), (453, 454), (454, 492), (455, 491), (456, 494), (457, 458), (457, 493), (458, 460), (459, 460), (461, 501), (461, 508), (462, 464), (462, 502), (463, 464), (463, 499), (465, 468), (465, 504), (466, 469), (466, 505), (467, 498), (467, 503), (468, 469), (470, 506), (470, 507), (497, 500), (509, 510), (509, 514), (510, 516), (511, 513), (511, 516), (512, 515), (512, 545), (513, 514), (515, 549), (543, 547), (544, 550), (548, 551), (552, 555), (552, 557), (553, 554), (553, 556), (554, 555), (556, 557), (558, 592), (558, 593), (586, 596), (587, 588), (589, 590), (594, 595), (597, 600), (597, 611), (598, 599), (598, 610), (599, 605), (600, 604), (601, 603), (601, 617), (602, 620), (602, 621), (603, 622), (618, 619), (623, 624), (623, 629), (624, 626), (625, 626), (625, 627), (627, 629), (628, 658), (628, 659), (630, 656), (630, 661), (655, 660), (657, 662), (663, 664), (663, 666), (664, 665), (665, 667), (666, 669), (667, 668), (668, 669), (670, 705), (670, 708), (671, 672), (671, 706), (672, 711), (707, 710), (709, 712), (713, 735), (713, 740), (714, 722), (714, 744), (715, 716), (715, 723), (716, 733), (717, 739), (717, 742), (718, 720), (718, 741), (719, 738), (719, 743), (720, 721), (721, 736), (734, 737), (745, 748), (745, 749), (746, 747), (746, 749), (747, 748), (759, 764), (760, 761), (762, 767), (763, 766), (765, 768), (769, 770), (769, 778), (770, 772), (771, 772), (771, 775), (773, 774), (773, 778), (774, 775), (776, 798), (776, 801), (777, 799), (777, 802), (779, 780), (779, 781), (780, 800), (782, 797), (803, 869), (803, 874), (804, 805), (804, 849), (805, 807), (806, 835), (806, 848), (807, 808), (808, 809), (809, 811), (810, 815), (810, 872), (811, 812), (812, 813), (813, 871), (814, 815), (814, 834), (816, 817), (816, 829), (817, 819), (818, 820), (818, 865), (819, 821), (820, 868), (821, 866), (822, 823), (822, 867), (823, 870), (830, 846), (847, 873)])
me_cube_cell_005.attributes.new('sharp_edge', 'BOOLEAN', 'EDGE').data.foreach_set('value', [ (min(e.vertices), max(e.vertices)) in _k for e in me_cube_cell_005.edges])
_uv = me_cube_cell_005.uv_layers.new(name='UVMap')
_uv.uv.foreach_set('vector', [0.8264, 0.0, 0.9181, 0.1118, 0.9171, 0.9171, 0.09182, 0.0, 0.1908, 0.09081, 0.9908, 0.09081, 0.9173, 0.8173, 0.5996, 0.1966, 0.5191, 0.0659, 0.5422, 0.00659, 0.6175, 0.01878, 0.6228, 0.1998, 0.6026, 0.1984, 0.6006, 0.1983, 0.9259, 0.888, 0.03793, 0.0, 0.926, 0.0, 0.2061, 0.0, 0.9477, 0.0, 0.9474, 0.7413, 0.9171, 0.0, 0.9296, 0.01315, 0.9293, 0.8377, 0.0204, -0.0755, 1.0, 0.0, 1.0, 0.0, 0.9047, 0.8363, 0.04674, 0.0, 0.2, 0.1082, 1.0, 0.1736, 1.0, 0.9082, 0.1, 0.1, 0.9, 0.1, 0.9, 0.9, 0.2061, 0.2061, 0.1683, 0.02061, 0.9237, 0.08778, 0.9948, 0.9459, 0.9477, 0.9477, 0.2, 0.1, 0.9, 0.09999, 0.9, 0.8, 0.09191, 0.09191, 0.9404, 0.04946, 1.0, 0.8151, 1.0, 0.07404, 1.0, 0.9621, 0.9999, 0.962, 0.8272, 0.8272, 0.1851, 0.09464, 1.337, 0.08025, 1.0, 0.9533, 0.9511, 0.9464, 0.617, 0.9926, 0.5447, 0.9999, 0.5447, 0.9989, 0.544, 0.9355, 0.5496, 0.9343, 0.6175, 0.92, 0.7633, 0.5508, 0.787, 0.5507, 0.8662, 0.5501, 0.8668, 0.7305, 0.7883, 0.7355, 0.7423, 0.6045, 0.7379, 0.5921, 0.7612, 0.5543, 0.08984, 0.0, 0.8984, 0.0, 0.8976, 0.8077, 0.9713, 0.0, 1.0, 0.07843, 0.9237, 0.08778, 1.0, 0.07935, 0.9404, 0.04946, 0.8989, 3.971e-06, 0.9, 0.1, 1.0, 1.0, 1.0, 0.5735, 0.9, 0.8, 1.0, 0.1609, 0.0, 0.0, 0.9, 0.09999, 1.0, 0.0, 1.0, 0.0, 0.8676, 0.75, 0.8668, 0.7305, 0.875, 0.7312, 0.8264, 0.0, 0.8255, 0.0, 0.9182, 0.0, 0.9181, 0.1118, 0.05648, 0.0, 0.8733, 0.0, 1.337, 0.08025, 0.1851, 0.09464, 0.06677, 0.0, 1.0, 0.0, 0.9, 0.1, 0.1, 0.1, 0.9, 0.8, 0.9, 0.09999, 1.0, 0.0, 1.0, 0.1609, 0.6175, 1.0, 0.5447, 1.0, 0.5447, 0.9999, 0.617, 0.9926, 0.08533, 0.006977, 0.8853, 0.07238, 1.0, 0.1736, 0.2, 0.1082, 1.0, 0.07843, 1.0, 0.9456, 0.9948, 0.9459, 0.9237, 0.08778, 1.0, 0.07935, 1.0, 0.8871, 1.0, 0.8151, 0.9404, 0.04946, 0.2, 0.1, 0.9, 0.8, 0.0, 0.0, 0.0, 0.0, 0.7783, 0.0, 1.0, 0.0, 0.9, 0.09999, 0.2, 0.1, 0.0204, -0.0755, 0.9293, 0.8377, 0.9253, 0.9253, 0.0, 0.0, 0.9237, 0.08778, 0.1683, 0.02061, 0.1641, 0.0, 0.9713, 0.0, 0.8668, 0.7305, 0.8662, 0.5501, 0.875, 0.5502, 0.875, 0.7312, 0.8676, 0.75, 0.795, 0.75, 0.7883, 0.7355, 0.8668, 0.7305, 0.8984, 0.8984, 0.08984, 0.08984, 0.909, 0.08421, 0.9898, 0.8421, 0.09517, 0.0, 0.9517, 0.0, 0.9515, 0.8564, 0.03938, 0.008521, 0.9092, 0.09535, 0.9997, 0.9535, 0.1414, 0.09535, 0.02986, 0.01315, 0.9575, 0.9545, 0.04672, 0.0, 0.9047, 0.9, 0.1289, 0.07113, 0.9364, 0.09545, 0.386, 0.6336, 0.3901, 0.513, 0.531, 0.5098, 0.5369, 0.598, 0.4886, 0.6352, 0.4854, 0.6377, 0.8991, 0.8093, 0.1798, 0.08992, 0.8989, 0.08992, 0.9572, 0.8971, 0.1551, 0.08971, 0.9294, 0.09198, 0.9957, 0.9461, 0.909, 0.9043, 0.1809, 0.09043, 1.0, 0.09533, 1.0, 0.9533, 0.5341, 0.4861, 0.3909, 0.4822, 0.3943, 0.322, 0.5678, 0.3612, 0.1945, 0.5112, 0.3572, 0.5131, 0.3615, 0.6335, 0.2397, 0.6364, 0.2119, 0.6135, 0.2117, 0.6121, 0.9625, 0.002914, 1.0, 0.1063, 0.9294, 0.09198, 1.0, 0.09533, 0.9115, 0.0, 1.0, 0.0, 0.1809, 0.09043, 0.156, 0.156, 0.03098, 0.0, 0.375, 0.513, 0.3572, 0.5131, 0.3572, 0.5, 0.05292, 0.0, 1.0, 0.0, 0.9095, 0.09537, 0.09517, 0.09517, 1.0, 0.09533, 0.1809, 0.09043, 0.03098, 0.0, 0.9115, 0.0, 0.3901, 0.513, 0.386, 0.6336, 0.3615, 0.6335, 0.3572, 0.5131, 1.0, 0.08226, 1.0, 0.954, 0.9952, 0.9537, 0.9095, 0.09537, 1.0, 0.1063, 1.0, 0.9515, 0.9957, 0.9461, 0.9294, 0.09198, 0.1798, 0.08992, 0.8991, 0.8093, 0.8992, 0.8992, 0.0, 0.0, 0.9294, 0.09198, 0.1551, 0.08971, 0.066, 0.0, 0.9623, 0.0, 0.3572, 0.5131, 0.1945, 0.5112, 0.197, 0.5, 0.3572, 0.5, 0.3909, 0.4822, 0.5341, 0.4861, 0.531, 0.5098, 0.3901, 0.513, 0.002717, 0.0, 0.8989, 0.0, 0.8989, 0.08992, 0.1798, 0.08992, 0.09517, 0.09517, 0.9095, 0.09537, 0.9952, 0.9537, 0.9517, 0.9517, 0.9266, 0.0, 0.9927, 0.0913, 0.9824, 0.9117, 0.908, 0.908, 0.1724, 0.1724, 0.03789, 8.7e-05, 0.03784, 0.0, 0.1845, 0.09059, 0.9094, 0.09059, 0.9094, 0.8153, 0.537, 0.5983, 0.5404, 0.5984, 0.6165, 0.6014, 0.6143, 0.7355, 0.513, 0.7388, 0.4855, 0.6379, 0.5338, 0.6007, 0.9046, 0.9046, 0.04561, 0.04561, 0.9046, 0.04608, 0.9048, 0.8143, 0.0476, 0.04303, 0.04561, 0.0, 0.9046, 0.0, 0.1838, 0.004579, 1.0, 0.1, 1.0, 0.9, 0.1406, 0.0461, 0.9911, 0.04579, 0.9947, 0.04303, 0.9179, 0.8307, 0.0978, 0.0913, 0.06505, 0.0, 0.9474, 0.0, 0.1, 0.1, 0.9, 0.1, 0.9, 0.9, 1.0, 0.05262, 1.0, 0.935, 0.1177, 0.0526, 0.9266, 0.9266, 0.03784, 0.03784, 0.9269, 0.03793, 0.2, 0.1, 0.9, 0.1, 0.9, 0.8, 0.5438, 0.9353, 0.5378, 0.9295, 0.5182, 0.768, 0.6144, 0.7669, 0.6174, 0.9197, 0.5495, 0.9341, 0.7377, 0.5921, 0.7421, 0.6045, 0.788, 0.7354, 0.6412, 0.7352, 0.6354, 0.6008, 0.7289, 0.5928, 0.9226, 0.0, 1.0, 0.1, 0.8151, 0.0, 0.908, 0.908, 1.0, 1.0, 1.0, 1.0, 1.0, 0.08355, 0.9046, 0.0, 1.0, 0.0, 1.0, 0.8947, 1.0, 1.0, 0.9888, 0.9888, 0.9179, 0.8307, 0.6143, 0.7355, 0.625, 0.7352, 0.6144, 0.75, 0.1724, 0.1724, 0.08462, 0.08462, 0.03789, 8.7e-05, 0.0, 0.0, 0.343, 0.0, 0.9, 0.1, 0.1, 0.1, 1.0, 0.2409, 1.0, 0.9409, 0.9, 0.9, 0.9, 0.1, 1.0, 0.08355, 1.0, 0.7836, 0.9048, 0.8143, 0.9046, 0.0, 0.9888, 0.9888, 0.1017, 0.1017, 0.0978, 0.0913, 0.9179, 0.8307, 0.9046, 0.9046, 0.9046, 0.04608, 1.0, 0.05137, 1.0, 1.0, 0.908, 0.908, 0.9824, 0.9117, 1.0, 1.0, 1.0, 1.0, 0.6143, 0.7355, 0.6165, 0.6014, 0.6354, 0.6008, 0.6412, 0.7352, 0.6412, 0.7352, 0.788, 0.7354, 0.7931, 0.75, 0.6419, 0.75, 1.0, 0.1, 0.1838, 0.004579, 0.09409, 0.0, 0.8151, 0.0, 0.9179, 0.8307, 0.9947, 0.04303, 1.0, 0.04782, 1.0, 0.8947, 0.1946, 0.01567, 0.9946, 0.08006, 1.0, 0.1724, 0.2, 0.108, 0.6144, 0.7669, 0.5182, 0.768, 0.513, 0.7388, 0.6143, 0.7355, 1.0, 0.1724, 1.0, 0.908, 0.2, 0.108, 0.5127, 0.7388, 0.3888, 0.7384, 0.386, 0.6339, 0.4852, 0.638, 0.09531, 0.09531, 0.9543, 0.09533, 0.9539, 0.9533, 0.9531, 0.9531, 0.2, 0.1, 1.0, 0.1, 1.0, 0.9, 1.0, 0.0, 1.003, -0.005834, 1.0, 0.8987, 0.9827, 0.929, 0.1806, 0.0929, 0.2, 0.1, 0.9, 0.1, 0.9, 0.8, 0.1809, 0.09043, 1.0, 0.09531, 1.0, 0.9531, 0.909, 0.9043, 0.1, 0.1, 0.9, 0.1, 0.8999, 0.7296, 1.0, 0.9073, 0.9541, 0.008913, 0.9543, 0.8598, 0.1, 0.0, -0.5081, 0.0339, 0.9101, 0.809, 0.1013, 0.0, 0.9101, -0.4693, 0.9073, 0.9073, -1.737, 0.09073, 0.9084, 0.09073, 0.2413, 0.6367, 0.3616, 0.6338, 0.3603, 0.7394, 0.2269, 0.7494, 0.2274, 0.7444, 0.2398, 0.6367, 0.3912, 0.9013, 0.3893, 0.7634, 0.5158, 0.751, 0.5169, 0.76, 0.5375, 0.9294, 0.1, 0.0, 0.9, 0.0, 0.9, 0.8, 0.4583, 0.04113, 1.0, 1.0, 0.8099, 0.0, 0.9, 0.8, 1.0, 0.8841, 0.8299, 0.8299, 1.0, 0.08411, 0.9, 0.0, 1.0, 0.0, 0.01955, 0.01955, 0.2777, 0.0, 0.1, 0.0, 0.9, 0.1, 0.9095, 0.0, 1.0, 0.1002, 0.3603, 0.7394, 0.375, 0.7384, 0.3616, 0.75, 0.9, 0.8, 0.9, 0.0, 1.0, 0.08411, 1.0, 0.8841, 0.8299, 0.8299, 0.01955, 0.01955, 0.1, 0.0, 0.9, 0.8, 0.2095, 0.0, 0.9095, 0.0, 0.9, 0.1, 0.1, 0.1, 1.0, 0.0, 1.0, 0.8989, 0.9101, 0.809, 0.9101, -0.4693, 0.0, 0.0, 0.9491, 0.0, 0.9543, 0.09533, 0.09531, 0.09531, 1.0, 0.1, 0.2, 0.1, 0.0, 0.0, 0.4257, 0.0, 0.8999, 0.7296, 0.9, 0.1, 1.0, 0.1002, 1.0, 0.9002, -11.65, 0.1013, 0.2, 0.1, 0.1099, 0.0, 0.8099, 0.0, 0.0, 0.0, 0.8388, 0.0, 0.9084, 0.09073, -1.737, 0.09073, 0.3603, 0.7394, 0.3616, 0.6338, 0.386, 0.6339, 0.3888, 0.7384, 0.3888, 0.7384, 0.5127, 0.7388, 0.5158, 0.751, 0.3893, 0.7634, 0.3616, 0.75, 0.2268, 0.75, 0.2269, 0.7494, 0.3603, 0.7394, 0.2, 0.1, -11.65, 0.1013, 1.0, 0.9, 0.2, 0.1, 1.0, 0.1, 1.0, 0.9, 0.1, 0.1, 0.9, 0.1, 0.9, 0.9, 0.899, 0.899, 0.0899, 0.0899, 0.8989, 0.0899, 0.9934, 0.07848, 0.9972, 0.9294, 0.9724, 0.9303, 0.1883, 0.09303, 0.9778, 0.02558, 0.09339, 0.09339, 0.9343, 0.09339, 0.9339, 0.9339, 0.2, 0.1, 1.0, 0.1, 1.0, 0.9, 0.9339, 0.0, 0.9934, 0.09577, 0.9093, 0.8196, 0.09339, 0.0, 0.9421, 0.08887, 0.9929, 0.9437, 0.9364, 0.9309, 0.9, 0.9, 0.1, 0.1, 0.2, 0.1, 0.9, 0.1, 0.9, 0.8, 0.3953, 0.2572, 0.5785, 0.2609, 0.5713, 0.3592, 0.5688, 0.3605, 0.5679, 0.3609, 0.3943, 0.3217, 1.0, 0.899, 0.9942, 0.9561, 0.1585, 0.09561, 0.02683, 0.01209, 0.05051, 0.01099, 1.0, 0.0899, 0.3949, 0.239, 0.3894, 0.127, 0.519, 0.06614, 0.6004, 0.1984, 0.5814, 0.2448, 0.2116, 0.6135, 0.1337, 0.616, 0.1319, 0.5105, 0.1925, 0.5008, 0.1938, 0.5085, 0.07064, 0.07064, 0.05559, 0.0, 0.1662, 0.07767, 1.0, 0.8581, 0.9149, 0.9149, 1.0, 0.9, 0.02683, 0.01209, 0.00657, 0.0, 0.0, 0.0, 0.0, 0.0, 0.9, 0.1, 0.7589, 0.0, 0.8614, 0.0, 0.9753, 0.0, 1.0, 0.0899, 0.791, 0.0, 0.05051, 0.01099, 0.0, 0.0, 0.0, 0.0, 0.1322, 0.5, 0.1319, 0.5105, 0.125, 0.511, 0.9, 0.9, 0.9, 0.1, 1.0, 0.0, 1.0, 0.0, 0.9149, 0.9149, 0.04104, 0.04104, 0.2, 0.1, 1.0, 0.9, 1.0, 0.0899, 0.05051, 0.01099, 0.0, 0.0, 0.791, 0.0, 0.9, 0.9, 0.9364, 0.9309, 0.93, 0.93, 0.9957, 0.9957, 0.1662, 0.07767, 0.9454, 0.8615, 0.9391, 0.9391, 0.07064, 0.07064, 0.05559, 0.0, 0.8936, 0.0, 0.8988, 0.01075, 0.1662, 0.07767, 0.02683, 0.01209, 0.1585, 0.09561, 0.06566, 0.0, 0.00657, 0.0, 0.1322, 0.5, 0.1923, 0.5, 0.1925, 0.5008, 0.1319, 0.5105, 1.0, 0.1, 0.2, 0.1, 0.1326, 0.0, 0.8326, 0.0, 0.0, 0.0, 0.0, 0.0, 0.05051, 0.01099, 0.02683, 0.01209, 0.9, 0.1, 0.1, 0.1, 0.05886, 0.0, 0.7589, 0.0, 0.9421, 0.08887, 0.1, 0.1, 0.1591, 0.0, 0.9725, 0.0, 0.1319, 0.5105, 0.1337, 0.616, 0.125, 0.6162, 0.125, 0.511, 0.0, 0.0, 0.8989, 0.0, 0.8989, 0.0899, 0.0899, 0.0899, 0.3949, 0.239, 0.5814, 0.2448, 0.5785, 0.2609, 0.3953, 0.2572, 0.9458, 0.1075, 0.9454, 0.8615, 0.1662, 0.07767, 0.8988, 0.01075, 0.08649, 0.0, 0.9096, 0.0, 0.9101, 0.8229, 0.3894, 0.1267, 0.3917, 0.0126, 0.5422, 0.005909, 0.5215, 0.05909, 0.5189, 0.06587, 0.04235, 0.04235, 0.09564, 0.004235, 0.9096, 0.09042, 0.776, 1.185, 0.9576, 0.0, 0.9312, 0.04174, 0.9298, 0.8408, 0.09576, 0.0, 0.9271, 0.9177, 0.8264, 0.8264, 0.09183, 0.09183, 0.9366, 0.009036, 1.0, 0.09036, 1.0, 0.9135, 1.0, 0.04235, 1.0, 0.09177, 1.0, 0.8259, 0.9583, 0.8786, 0.06742, 0.0423, 0.8984, 0.08984, 0.8984, 0.8086, 0.1797, 0.08984, 0.09177, 0.09177, 0.8918, 0.09177, 0.8259, 0.8259, 0.9094, 0.8155, 0.185, 0.09062, 0.9094, 0.09062, 0.2394, 0.6383, 0.2277, 0.7388, 0.135, 0.7369, 0.1335, 0.6163, 0.2097, 0.6138, 0.2117, 0.6137, 0.2396, 0.6367, 0.5376, 0.9298, 0.5436, 0.9355, 0.5437, 0.9431, 0.5444, 0.9943, 0.3919, 0.9903, 0.3913, 0.9017, 0.9155, 0.8155, 0.1906, 0.09062, 0.9906, 0.09062, 1.0, 0.0, 0.9906, 0.09062, 0.3078, 0.0, 0.9096, 0.09042, 0.8273, 0.0, 0.9947, 0.03612, 0.0713, 0.0713, 0.1906, 0.09062, 0.1764, 0.1764, 0.1347, 0.75, 0.125, 0.7374, 0.135, 0.7369, 0.9141, 0.9141, 0.8264, 0.8264, 0.9271, 0.9177, 0.2002, 0.0, 0.185, 0.09062, 0.1266, 0.0, 0.776, 1.185, 0.9096, 0.09042, 1.0, 0.03295, 1.0, 0.8434, 0.9906, 0.09062, 0.1906, 0.09062, 0.0, 0.0, 0.3078, 0.0, 0.3919, 0.9903, 0.5444, 0.9943, 0.5422, 1.0, 0.3917, 1.0, 0.1906, 0.09062, 0.9155, 0.8155, 0.9014, 0.9014, 0.1764, 0.1764, 0.0, 0.0, 0.9208, 0.0, 0.9366, 0.009036, 0.09183, 0.09183, 0.1559, 0.0, 0.8747, 0.0, 0.9086, 0.004235, 0.1809, 0.09042, 0.9832, 0.1873, 0.9177, 0.9177, 0.8259, 0.8259, 0.8918, 0.09177, 0.125, 0.7374, 0.125, 0.6233, 0.1335, 0.6163, 0.135, 0.7369, 0.9096, 0.09042, 0.09564, 0.004235, 0.1086, 0.0, 0.8273, 0.0, 0.135, 0.7369, 0.2277, 0.7388, 0.2233, 0.75, 0.1347, 0.75, 1.0, 0.9042, 0.1809, 0.09042, 0.9086, 0.004235, 1.0, 0.04235, 0.919, 0.6253, 0.991, 0.6179, 0.9948, 0.9948, 0.9533, 0.9533, 0.9618, 0.8566, 0.6564, 0.5508, 0.9258, 0.2376, 0.9918, 0.2969, 1.0, 0.9948, 0.9525, 0.9473, 1.0, 0.9533, 0.4493, 0.3727, 0.934, 0.8939, 0.8991, 0.8947, 0.3119, 0.305, 0.3915, 0.3237, 0.5919, 0.3523, 0.5953, 0.3619, 0.5716, 0.3592, 0.5719, 0.3541, 0.06017, 0.01032, 0.4068, 0.04566, 0.6219, 0.4642, 0.2102, 0.05158, 0.01552, 0.0, 0.004368, 0.0, 0.06017, 0.01032, 0.4068, 0.04566, 0.3807, 0.0, 0.4406, 0.04791, 0.9525, 0.9473, 0.9406, 0.9406, 0.9406, 0.9406, 0.3119, 0.305, 0.3021, 0.3021, 0.2527, 0.2457, 0.06017, 0.01032, 0.2102, 0.05158, 0.1576, 0.0, 0.01552, 0.0, 0.004368, 0.0, 0.3807, 0.0, 0.4068, 0.04566, 0.06017, 0.01032, 1.0, 1.0, 0.9406, 0.9406, 0.9525, 0.9473, 1.0, 0.9948, 0.3915, 0.3237, 0.3119, 0.305, 0.2527, 0.2457, 0.3827, 0.3112, 0.991, 0.6179, 0.919, 0.6253, 0.9058, 0.5904, 1.0, 0.5744, 0.934, 0.8939, 0.4493, 0.3727, 0.4545, 0.3769, 0.9268, 0.8814, 0.3848, 0.3122, 0.4004, 0.3201, 0.4493, 0.3727, 0.3915, 0.3237, 0.6219, 0.4642, 0.4068, 0.04566, 0.4496, 0.05, 0.6713, 0.5114, 0.8807, 0.8807, 0.3021, 0.3021, 0.3119, 0.305, 0.8991, 0.8947, 0.3457, 0.1866, 0.935, 0.7899, 0.9925, 0.1554, 0.9273, 0.7685, 0.9672, 0.1647, 1.0, 0.1647, 1.0, 0.2096, 0.4581, 0.02667, 0.6744, 0.02667, 0.6911, 0.2134, 0.2096, 0.2096, 0.1647, 0.1647, 0.1929, 0.05451, 0.9193, 0.05448, 0.9453, 0.3038, 0.4844, 0.265, 1.0, 0.1923, 0.729, 0.05297, 0.6946, 0.004297, 0.951, 0.005375, 1.0, 0.05375, 0.7244, 0.5592, 0.9159, 0.1189, 0.9321, 0.1281, 0.9937, 0.3011, 0.965, 0.5645, 0.6164, 0.3856, 0.1898, 0.1687, 0.187, 0.1705, 0.8733, 0.5408, 0.8737, 0.5498, 0.8624, 0.5499, 0.8581, 0.5499, 0.1923, 0.1923, 0.05375, 0.05375, 0.3746, 0.05375, 0.3861, 0.07335, 0.9453, 0.3038, 1.0, 0.3098, 0.9508, 0.33, 0.729, 0.05297, 0.7268, 0.04613, 0.695, 0.02563, 0.6744, 0.02667, 0.6995, 0.0, 0.7029, 0.0, 0.4093, 0.0561, 0.4073, 0.06084, 0.3861, 0.07335, 0.3746, 0.05375, 0.951, 0.005375, 0.6946, 0.004297, 0.6972, 0.0, 0.9455, 0.0, 0.6946, 0.004297, 0.729, 0.05297, 0.6862, 0.02402, 0.6633, 0.0, 0.4265, 0.0, 0.6995, 0.0, 0.6744, 0.02667, 0.4581, 0.02667, 0.48, 0.2677, 0.2146, 0.2146, 0.2096, 0.2096, 0.4844, 0.265, 0.729, 0.05297, 1.0, 0.1923, 1.0, 0.2077, 0.7352, 0.05971, 0.9672, 0.1647, 1.0, 0.2096, 1.0, 0.2146, 0.9635, 0.1647, 0.3875, 0.07546, 0.2077, 0.2077, 0.1923, 0.1923, 0.3861, 0.07335, 0.8737, 0.5498, 0.8733, 0.5408, 0.875, 0.5397, 0.875, 0.5498, 0.9506, 0.3301, 0.5866, 0.2818, 0.4844, 0.265, 0.9453, 0.3038, 0.5909, 0.2223, 0.5993, 0.2017, 0.6006, 0.1986, 0.6226, 0.2, 0.6216, 0.2115, 0.7412, 0.08123, 1.0, 0.2317, 1.0, 0.4096, 0.8851, 0.3388, 0.8183, 0.2902, 0.8317, 0.276, 0.1248, 0.0, 0.6962, 0.0, 0.8411, 0.1941, 0.9808, 0.4892, 0.9125, 0.7877, 0.3979, 0.2567, 0.2423, 0.2423, 0.2215, 0.2215, 1.0, 0.1717, 1.0, 0.6553, 0.4099, 0.08271, 0.9875, 0.5584, 0.8877, 0.84, 0.5841, 0.5364, 0.7238, 0.1669, 0.7238, 0.7238, 0.1667, 0.1667, 0.8825, 0.1121, 0.9671, 0.165, 0.9964, 0.2843, 0.9744, 0.5813, 0.6553, 0.6553, 0.1717, 0.1717, 0.1844, 0.1114, 1.0, 0.3038, 1.0, 0.8752, 0.9642, 0.8513, 0.1972, 0.08513, 0.7073, 0.03014, 0.7238, 0.0, 0.9724, 0.1153, 0.9789, 0.1759, 0.7543, 0.3674, 0.5949, 0.5586, 0.2862, 0.2798, 0.1768, 0.1159, 0.1337, 0.06794, 0.1667, 0.0, 1.0, 0.2423, 0.9343, 0.1647, 0.9575, 0.1647, 1.0, 0.2215, 0.6229, 0.2113, 0.6225, 0.2462, 0.5984, 0.2473, 0.5914, 0.2226, 0.6041, 0.218, 0.8644, 0.01597, 0.7965, 0.1597, 0.8749, 0.8092, 0.8478, 0.8478, 0.5592, 0.5592, 0.8182, 0.04991, 0.8577, 0.5499, 0.8543, 0.55, 0.8213, 0.5142, 0.8265, 0.5014, 0.8705, 0.5037, 0.8737, 0.5402, 0.8623, 0.5472, 0.4034, 0.1089, 0.4961, 0.3877, 0.5487, 0.3954, 0.4096, 0.4096, 0.2317, 0.2317, 0.875, 0.5038, 0.8705, 0.5037, 0.8703, 0.5, 0.3876, 0.07846, 0.42, 0.09331, 0.4034, 0.1089, 0.5841, 0.5364, 0.5113, 0.5113, 0.56, 0.4992, 0.4099, 0.08271, 0.3045, 0.04048, 0.3379, 0.01139, 0.9964, 0.2843, 0.9952, 0.25, 1.0, 0.2825, 0.9744, 0.5813, 1.0, 0.5739, 0.9735, 0.6167, 0.1752, 0.0, 0.1972, 0.08513, 0.1407, 0.0, 0.8839, 0.8839, 0.8478, 0.8478, 0.8749, 0.8092, 0.9789, 0.1759, 0.9724, 0.1153, 1.0, 0.1281, 1.0, 0.1537, 0.42, 0.09331, 0.5551, 0.3788, 0.4961, 0.3877, 0.4034, 0.1089, 0.9875, 0.5584, 0.5841, 0.5364, 0.56, 0.4992, 0.984, 0.5223, 0.5625, 0.3957, 0.4319, 0.4318, 0.4096, 0.4096, 0.5487, 0.3954, 1.0, 0.4318, 0.9122, 0.3645, 0.8851, 0.3388, 1.0, 0.4096, 0.9979, 0.7137, 0.3033, 0.03969, 0.4099, 0.08271, 1.0, 0.6553, 0.9964, 0.2843, 0.9671, 0.165, 0.979, 0.1668, 0.9952, 0.25, 0.6553, 0.6553, 0.9744, 0.5813, 0.9747, 0.6183, 0.7158, 0.7158, 0.5949, 0.5586, 0.7543, 0.3674, 0.7783, 0.412, 0.6215, 0.5939, 0.2557, 0.2485, 0.1661, 0.1253, 0.1768, 0.1159, 0.2862, 0.2798, 1.0, 0.3038, 0.7073, 0.03014, 0.7566, 0.01741, 0.9999, 0.2402, 0.5841, 0.5364, 0.8877, 0.84, 0.8752, 0.8752, 0.5113, 0.5113, 0.6227, 0.2547, 0.5984, 0.2534, 0.5984, 0.2473, 0.6225, 0.2462, 0.8705, 0.5037, 0.8265, 0.5014, 0.8271, 0.5, 0.8703, 0.5, 0.1337, 0.06794, 0.1768, 0.1159, 0.1628, 0.1208, 0.1327, 0.07906, 0.875, 0.5038, 0.875, 0.5387, 0.8737, 0.5402, 0.8705, 0.5037, 1.0, 0.2825, 1.0, 0.5739, 0.9744, 0.5813, 0.9964, 0.2843, 0.9671, 0.165, 0.8825, 0.1121, 0.9681, 0.1122, 0.9783, 0.1636, 0.957, 0.2037, 0.7913, 0.397, 0.7543, 0.3674, 0.9789, 0.1759, 0.3379, 0.01139, 1.0, 0.1113, 1.0, 0.1717, 0.4099, 0.08271, 0.5911, 0.2839, 0.5984, 0.2534, 0.6227, 0.2547, 0.6249, 0.2979, 0.6243, 0.2977, 0.6255, 0.158, 0.9616, 0.5681, 0.9274, 0.8826, 0.2094, 0.1574, 1.0, 0.2241, 1.0, 0.8356, 0.389, 0.2247, 1.0, 0.8291, 0.8699, 0.8528, 0.1207, 0.08028, 0.4393, 0.03262, 0.8082, 0.2886, 1.0, 0.4256, 0.8291, 0.8291, 0.4256, 0.4256, 0.83, 0.3617, 0.5668, 0.4612, 0.1411, 0.0351, 0.1636, 0.0, 0.6676, 0.0, 0.8881, 0.2027, 1.0, 0.8364, 0.5178, 0.3535, 0.9162, 0.3112, 1.0, 0.3324, 0.78, 0.5169, 0.7807, 0.5232, 0.7768, 0.5254, 0.7622, 0.5336, 0.76, 0.5034, 0.7598, 0.5003, 0.7782, 0.5017, 0.6016, 0.3507, 0.6227, 0.3474, 0.6221, 0.3649, 0.5956, 0.3619, 0.5922, 0.3522, 0.9221, 0.07965, 0.925, 0.004091, 1.0, 0.08093, 0.9616, 0.5681, 0.9651, 0.5269, 0.9937, 0.5763, 1.0, 0.08093, 1.0, 0.853, 0.9836, 0.8534, 0.9221, 0.07965, 0.9274, 0.8826, 0.9616, 0.5681, 1.0, 0.5917, 1.0, 0.9556, 1.0, 0.3324, 0.9162, 0.3112, 0.8806, 0.2815, 1.0, 0.2764, 0.9162, 0.3112, 0.5178, 0.3535, 0.4659, 0.2998, 0.8406, 0.2833, 0.7236, 5.379e-06, 0.9247, 0.1754, 0.8881, 0.2027, 0.6676, 0.0, 0.7601, 0.5, 0.7776, 0.5, 0.7782, 0.5017, 0.7598, 0.5003, 0.9616, 0.5681, 0.6255, 0.158, 0.6775, 0.158, 0.9651, 0.5269, 0.8886, 0.8886, 0.1574, 0.1574, 0.2094, 0.1574, 0.9274, 0.8826, 0.1641, 0.02241, 0.9221, 0.07965, 0.9836, 0.8534, 0.8356, 0.8356, 0.2241, 0.2241, 1.0, 0.3406, 0.5846, 0.03406, 0.8871, 0.01071, 1.0, 0.1071, 0.8871, 0.8495, 0.5216, 0.5072, 0.4044, 0.2626, 0.3336, 0.02562, 0.8987, 0.01639, 1.0, 0.1639, 1.0, 0.6236, 0.4797, 0.4797, 0.5694, 0.4008, 0.6259, 0.4128, 0.8923, 0.4533, 0.8923, 0.8923, 1.0, 0.9142, 0.2281, 0.1423, 1.0, 0.1423, 0.4299, 0.3468, 0.4541, 0.3462, 0.488, 0.1849, 0.7919, 0.29, 1.0, 0.4797, 1.0, 0.8923, 0.9465, 0.8936, 0.6919, 0.6107, 0.572, 0.3539, 0.5725, 0.3469, 0.5766, 0.2905, 0.5901, 0.285, 0.5908, 0.2847, 0.6074, 0.2912, 0.6232, 0.2975, 0.6249, 0.3468, 0.6243, 0.3469, 0.5921, 0.3521, 0.5892, 0.3523, 0.6236, 0.6236, 0.1639, 0.1639, 0.6233, 0.163, 0.08419, 0.0, 0.8419, 0.0, 0.8407, 0.8407, 0.4653, 0.4653, 0.1355, 0.1355, 0.1581, 0.0, 0.9158, 0.0, 0.9471, 0.09817, 0.9486, 0.004655, 1.183, 0.01445, 1.0, 0.0419, 1.0, 0.8407, 0.9759, 0.8335, 0.2257, 0.08335, 1.105, 0.1156, 0.09606, 0.08481, 0.1107, 0.009423, 0.6616, 0.04896, 0.559, 0.5036, 0.6594, 0.0, 0.8929, 0.0, 0.893, 0.4371, 0.1355, 0.0, 0.4653, 0.0, 0.6975, 0.5624, 0.8237, 0.5077, 0.8211, 0.5142, 0.7877, 0.5261, 0.7839, 0.5244, 0.7811, 0.5231, 0.7785, 0.5023, 0.8265, 0.5008, 0.9486, 0.004655, 0.9357, 0.0, 0.9386, 0.0, 0.9765, 0.5852, 0.912, 0.5019, 1.0, 0.5566, 0.2672, 0.0, 0.3272, 0.0, 0.3336, 0.02562, 0.596, 0.398, 0.5694, 0.4008, 0.5731, 0.3975, 0.6456, 0.399, 0.8837, 0.4043, 0.8923, 0.4533, 0.6259, 0.4128, 0.9998, 0.04637, 0.9357, 0.0, 0.9486, 0.004655, 1.0, 0.0419, 0.0419, 0.0419, 0.912, 0.5019, 0.9765, 0.5852, 0.04657, 0.04656, 0.912, 0.5019, 0.9858, 0.08481, 1.0, 0.1024, 1.0, 0.5566, 0.4846, 0.1674, 0.7742, 0.275, 0.7919, 0.29, 0.488, 0.1849, 0.6259, 0.4128, 0.5694, 0.4008, 0.596, 0.398, 0.6277, 0.3986, 0.5694, 0.4008, 0.4797, 0.4797, 0.4339, 0.4339, 0.567, 0.3974, 1.105, 0.1156, 0.2257, 0.08335, 0.1423, 0.0, 0.9142, 0.0, 0.9546, 0.1042, 0.5019, 0.5019, 0.4653, 0.4653, 0.9471, 0.09817, 0.5019, 2.9e-05, 0.7584, 0.621, 0.6975, 0.5624, 0.4653, 0.0, 1.183, 0.01445, 0.9486, 0.004655, 0.9386, 0.0, 1.0, 0.0, 0.8987, 0.01639, 0.3336, 0.02562, 0.3272, 0.0, 0.8847, 0.0, 0.3336, 0.02562, 0.4044, 0.2626, 0.3898, 0.2654, 0.2647, 0.0, 0.8871, 0.01071, 0.5846, 0.03406, 0.5194, 0.0, 0.8746, 0.0, 0.8265, 0.5008, 0.7785, 0.5023, 0.7782, 0.5, 0.8268, 0.5, 0.0419, 0.0419, 0.08577, 0.0, 0.8577, 0.0, 0.9858, 0.08481, 0.912, 0.5019, 0.2936, 0.2936, 0.5029, 0.2773, 0.949, 0.363, 0.9676, 0.6459, 0.6543, 0.6543, 0.3652, 0.0144, 0.6342, 0.005265, 0.7075, 0.06089, 0.7597, 0.2299, 0.7825, 0.2727, 0.5285, 0.1612, 0.4584, 0.1454, 1.0, 0.5519, 0.372, 0.04166, 0.8088, 0.009427, 0.09427, 0.09427, 1.0, 0.09447, 0.5788, 0.5445, 0.1616, 0.09458, 0.698, 0.0949, 0.7674, 0.4073, 0.8217, 0.5266, 0.3868, 0.03389, 0.6077, 0.03389, 0.8317, 0.2711, 0.6699, 0.07145, 0.6542, 0.643, 0.1721, 0.07145, 0.8797, 0.1647, 1.0, 0.2936, 1.0, 0.6543, 0.4896, 0.1648, 0.8205, 0.5147, 0.8215, 0.5149, 0.8539, 0.55, 0.7962, 0.5503, 0.7879, 0.5264, 0.7889, 0.526, 0.5474, 0.05519, 0.5519, 0.5519, 0.09447, 0.09447, 0.09453, 0.009448, 0.5737, 0.5737, 0.6073, 0.5815, 0.6457, 0.6177, 0.3024, 0.2986, 0.3528, 0.3528, 0.3158, 0.313, 0.949, 0.363, 0.9496, 0.3321, 1.0, 0.3712, 0.7843, 0.2758, 0.7825, 0.2727, 0.8079, 0.2846, 0.5474, 0.05519, 0.553, 0.0, 0.5978, 0.0745, 0.3652, 0.0144, 0.3291, 0.009219, 0.3547, 0.0, 0.1119, 0.0, 0.1721, 0.07145, 0.1126, 0.0009243, 0.6699, 0.07145, 0.1721, 0.07145, 0.1119, 0.0, 0.6719, 0.0, 0.5737, 0.5737, 0.3528, 0.3528, 0.3024, 0.2986, 0.6073, 0.5815, 0.5786, 0.2831, 0.9496, 0.3321, 0.949, 0.363, 0.5029, 0.2773, 0.2917, 0.2917, 0.2375, 0.2243, 0.2043, 0.1668, 0.3024, 0.2986, 0.1928, 0.1689, 0.1721, 0.143, 0.2325, 0.1119, 0.2043, 0.1668, 0.7029, 0.04612, 0.7937, 0.2518, 0.7597, 0.2299, 0.7075, 0.06089, 0.7075, 0.06089, 0.6342, 0.005265, 0.6613, 0.0, 0.684, 0.02394, 0.7977, 0.2611, 0.8079, 0.2846, 0.7825, 0.2727, 0.7597, 0.2299, 0.5474, 0.05519, 0.09453, 0.009448, 0.1111, 0.0, 0.553, 0.0, 0.4494, 0.1448, 0.3291, 0.009219, 0.3652, 0.0144, 0.4584, 0.1454, 0.8217, 0.5266, 0.7674, 0.4073, 0.8227, 0.4029, 0.8466, 0.5347, 0.7674, 0.4073, 0.698, 0.0949, 0.769, 0.1161, 0.8217, 0.3974, 0.6342, 0.005265, 0.3652, 0.0144, 0.3547, 0.0, 0.638, 0.0, 0.7843, 0.2758, 0.5523, 0.1897, 0.5285, 0.1612, 0.7825, 0.2727, 0.5314, 0.1819, 0.4579, 0.1544, 0.4584, 0.1454, 0.5285, 0.1612, 0.3024, 0.2986, 0.2043, 0.1668, 0.2325, 0.1119, 0.9982, 0.1114, 1.0, 0.1717, 1.0, 0.6542, 0.6073, 0.5815, 1.0, 0.09459, 1.0, 0.5508, 0.5922, 0.5473, 0.1853, 0.09475, 0.3864, 0.3864, 0.04294, 0.04294, 0.8404, 0.01691, 0.7067, 0.1522, 0.7341, 0.4533, 0.1966, 0.06802, 0.9195, 0.01263, 0.9623, 0.1118, 0.6265, 0.6122, 0.767, 0.3584, 0.6975, 0.6022, 0.1617, 0.06691, 0.5788, 0.03423, 0.8216, 0.2946, 1.0, 0.6217, 0.4492, 0.0, 0.9054, 0.0, 0.9475, 0.04212, 1.0, 0.1532, 0.9728, 0.0, 0.9928, 0.2068, 0.9348, 0.1773, 0.7553, 0.0, 0.7311, 0.7311, 0.9701, 0.715, 0.9701, 0.9701, 0.4078, 0.1261, 0.3568, 0.2753, 0.385, 0.3084, 0.2335, 0.2234, 0.05232, 0.02264, 0.3046, 0.01613, 0.4429, 0.1433, 1.0, 0.9701, 0.1922, 0.1648, 0.4113, 0.1648, 1.0, 0.7311, 0.7622, 0.5339, 0.781, 0.5234, 0.7846, 0.525, 0.7877, 0.5264, 0.7959, 0.5503, 0.7635, 0.5505, 0.4304, 0.266, 0.1943, 0.02955, 1.0, 0.02719, 1.0, 0.2447, 0.03042, 0.0, 0.05232, 0.02264, 0.01718, 0.01718, 0.1018, 0.06093, 0.0981, 0.06537, 0.03803, 0.03803, 0.9928, 0.2068, 1.0, 0.2227, 0.9979, 0.2321, 0.2856, 0.0, 0.3235, 0.008144, 0.3046, 0.01613, 0.5462, 0.0, 0.6116, 0.0194, 0.5788, 0.03423, 1.0, 0.1014, 1.0, 0.1532, 0.9475, 0.04212, 0.4507, 0.1706, 0.404, 0.3071, 0.3568, 0.2753, 0.4078, 0.1261, 0.04294, 0.0, 0.1018, 0.06093, 0.03803, 0.03803, 0.0, 0.0, 0.6265, 0.6122, 0.9623, 0.1118, 1.0, 0.06153, 0.691, 0.6594, 0.4294, 0.0, 0.5058, 0.09439, 0.4727, 0.1053, 0.3864, 0.0, 0.9498, 0.1929, 0.7282, 1.83e-05, 0.7553, 0.0, 0.9348, 0.1773, 0.8429, 0.3274, 0.8233, 0.4154, 0.767, 0.3584, 0.8216, 0.2946, 0.8226, 0.4184, 0.7645, 0.6691, 0.6975, 0.6022, 0.767, 0.3584, 0.09477, 0.0, 0.5462, 0.0, 0.5788, 0.03423, 0.1617, 0.06691, 0.8216, 0.2946, 0.5788, 0.03423, 0.6125, 0.019, 0.8021, 0.2529, 0.4304, 0.266, 1.0, 0.2447, 1.0, 0.2719, 0.4621, 0.2954, 1.0, 0.02719, 0.1943, 0.02955, 0.1745, 0.0, 0.9807, 0.0, 0.9195, 0.01263, 0.1966, 0.06802, 0.1539, 0.0, 0.9993, 0.0, 0.03042, 0.0, 0.2856, 0.0, 0.3046, 0.01613, 0.05232, 0.02264, 0.1018, 0.06093, 0.4727, 0.1053, 0.499, 0.1192, 0.09916, 0.0665, 0.9888, 0.6014, 0.5971, 0.5971, 0.5922, 0.5473, 1.0, 0.5508, 1.0, 0.02058, 1.0, 0.2227, 0.9928, 0.2068, 0.9728, 0.0, 0.04294, 0.0, 0.3864, 0.0, 0.4727, 0.1053, 0.1018, 0.06093, 0.8751, 0.8751, 0.4742, 0.4742, 0.5353, 0.04742, 0.8761, 0.08751, 0.8691, 0.8576, 1.0, 0.848, 1.0, 0.8807, 0.8856, 0.8736, 0.472, 0.05113, 0.5842, 0.4601, 0.175, 0.05113, 0.152, 0.0, 0.9992, 0.4739, 0.9923, 0.8721, 0.1193, 0.0, 0.8923, 0.05374, 0.8923, 0.3669, 0.5904, 0.3798, 0.5388, 0.253, 0.4516, 0.06503, 0.4128, 0.0612, 0.4623, 0.05375, 0.5911, 0.2227, 0.5913, 0.2233, 0.5982, 0.2473, 0.5807, 0.2473, 0.4768, 0.01034, 0.472, 0.05113, 0.4538, 0.0, 0.9992, 0.4739, 0.152, 0.0, 0.1557, 2.626e-05, 0.9997, 0.4295, 0.4297, 0.4294, 0.499, 0.03394, 0.5353, 0.04742, 0.4742, 0.4742, 0.8728, 0.8728, 0.8575, 0.8575, 0.8691, 0.8576, 0.8856, 0.8736, 1.0, 0.848, 0.8691, 0.8576, 0.8717, 0.8562, 0.9969, 0.8446, 0.472, 0.05113, 0.175, 0.05113, 0.1238, 0.0, 0.4538, 0.0, 0.5037, 0.03131, 0.6335, 0.5043, 0.5842, 0.4601, 0.472, 0.05113, 0.5807, 0.2473, 0.5982, 0.2473, 0.5981, 0.2537, 0.5793, 0.254, 0.5766, 0.2902, 0.5793, 0.254, 0.5981, 0.2537, 0.5907, 0.2844, 0.1008, 0.1008, 0.7276, 0.1009, 0.5011, 0.3127, 0.3934, 0.3934, 0.09801, 0.0167, 0.8515, 0.01008, 1.0, 0.1008, 1.0, 0.3934, 0.24, 0.18, 0.3466, 0.1776, 0.2453, 0.0, 0.9161, 0.0, 0.9774, 0.7979, 0.799, 0.7264, 0.5342, 0.4877, 0.1196, 0.05266, 0.7247, 0.04571, 1.0, 0.4571, 1.0, 0.5478, 0.5436, 0.1281, 0.4522, 0.0, 0.5429, 0.0, 0.9898, 0.01723, 0.9853, 0.155, 0.8674, 0.1421, 0.9078, 0.01579, 0.1836, 0.01997, 0.9228, 0.004612, 0.9781, 0.04924, 0.8369, 0.4754, 0.457, 0.2279, 0.332, 0.1797, 0.76, 0.5052, 0.7628, 0.5446, 0.7632, 0.5507, 0.7575, 0.5598, 0.752, 0.5555, 0.728, 0.5365, 0.2061, 0.01952, 0.9118, 0.04965, 0.9234, 0.4469, 0.3105, 0.1756, 0.9658, 0.0346, 0.9118, 0.04965, 0.9136, 0.0, 0.9228, 0.004612, 0.9273, 0.0, 1.0, 0.0, 0.9763, 0.4751, 0.9105, 0.4894, 0.9234, 0.4469, 0.3173, 0.192, 0.2315, 0.1392, 0.3105, 0.1756, 0.2061, 0.01952, 0.1131, 0.01057, 0.1788, 0.0, 0.9853, 0.155, 1.0, 0.1688, 1.0, 0.1741, 0.9228, 0.004612, 0.1836, 0.01997, 0.165, 0.0, 0.9273, 0.0, 0.457, 0.2279, 0.8369, 0.4754, 0.8256, 0.5264, 0.4285, 0.2523, 0.1087, 0.0, 0.6941, 0.0, 0.7247, 0.04571, 0.1196, 0.05266, 0.9105, 0.4894, 0.3173, 0.192, 0.3105, 0.1756, 0.9234, 0.4469, 0.9078, 0.01579, 0.8674, 0.1421, 0.8672, 0.09994, 0.9031, 0.0, 0.8674, 0.1421, 0.9853, 0.155, 1.0, 0.1741, 0.847, 0.1561, 0.8003, 0.7339, 0.3379, 0.203, 0.3466, 0.1776, 0.799, 0.7264, 1.0, 0.001479, 1.0, 0.1688, 0.9853, 0.155, 0.9898, 0.01723, 1.0, 0.05508, 1.0, 0.4894, 0.9234, 0.4469, 0.9118, 0.04965, 0.2453, 0.0, 0.3466, 0.1776, 0.3356, 0.2005, 0.1615, 6.495e-05, 0.9118, 0.04965, 0.2061, 0.01952, 0.1788, 0.0, 0.9136, 0.0, 0.5011, 0.3127, 0.7276, 0.1009, 0.7743, 0.1211, 0.5275, 0.3372, 0.9898, 0.01723, 0.9078, 0.01579, 0.9031, 0.0, 1.0, 0.0, 0.4184, 0.2454, 0.3506, 0.1997, 0.332, 0.1797, 0.457, 0.2279, 0.9161, 0.9161, 0.2453, 0.2453, 0.774, 0.1417, 0.703, 0.6327, 0.3483, 0.3483, 0.05798, 0.05798, 0.4958, 0.05794, 0.7308, 0.6007, 0.5919, 0.5888, 0.01226, 0.005329, 0.4457, 0.005109, 0.6962, 0.0697, 0.6988, 0.6988, 0.04453, 0.04453, 0.4007, 0.3046, 0.9836, 0.3041, 1.002, 0.01118, 1.0, 0.4687, 0.8468, 0.4281, 0.058, 0.0451, 0.05798, 0.0, 0.3483, 0.0, 0.759, 0.1713, 0.7843, 0.7714, 0.9858, 0.8723, 0.8503, 0.7474, 0.4764, 0.0, 0.9858, 0.0, 0.196, 0.001722, 0.9892, 0.004321, 0.9915, 0.5849, 0.4949, 0.3268, 0.1169, 0.05767, 0.107, 0.02042, 0.9933, 0.05496, 0.9936, 0.7801, 0.2272, 0.1165, 0.04987, 0.0, 0.8721, 0.0, 0.8259, 0.1572, 0.8158, 0.1647, 0.4577, 0.4308, 0.03996, 0.01301, 0.8772, 0.01301, 0.6382, 0.6003, 0.6376, 0.5926, 0.6373, 0.5892, 0.652, 0.586, 0.6584, 0.5845, 0.6611, 0.584, 0.7071, 0.5945, 0.9979, 0.01109, 0.9996, 0.01207, 0.9919, 0.7825, 0.9418, 0.6838, 0.882, 0.5587, 0.5236, 0.0, 0.4687, 0.4687, 0.01424, 0.0, 1.0, 0.01068, 0.9996, 0.01207, 1.0, 0.0, 1.0, 0.0, 0.4457, 0.005109, 0.4425, 0.0, 0.4487, 0.001832, 0.5919, 0.5888, 0.5962, 0.5939, 0.5892, 0.5892, 0.7308, 0.6007, 0.7332, 0.6016, 0.7324, 0.6055, 1.0, 0.0, 0.9979, 0.01109, 0.9993, 0.003213, 0.9858, 0.8723, 1.0, 0.8872, 0.9964, 0.8903, 0.9919, 0.7825, 1.0, 0.8056, 0.9968, 0.8067, 0.4518, 0.002386, 0.7347, 0.6019, 0.7308, 0.6007, 0.4457, 0.005109, 0.01226, 0.005329, 0.5919, 0.5888, 0.5892, 0.5892, 0.00497, 0.00497, 0.993, 0.5901, 0.4969, 0.3317, 0.4949, 0.3268, 0.9915, 0.5849, 1.0, 0.05801, 1.0, 0.7824, 0.9936, 0.7801, 0.9933, 0.05496, 0.2194, 0.112, 0.04511, 1.462e-06, 0.04987, 0.0, 0.2272, 0.1165, 0.9996, 0.01207, 0.9979, 0.01109, 1.0, 0.0, 1.0, 0.0, 1.0, 0.0, 1.0, 0.8872, 0.9858, 0.8723, 0.9858, 0.0, 0.8306, 0.73, 0.466, 0.001147, 0.4764, 0.0, 0.8503, 0.7474, 0.0, 0.0, 0.6831, 0.0, 0.6962, 0.0697, 0.04453, 0.04453, 0.9418, 0.6838, 0.9919, 0.7825, 0.9965, 0.8068, 0.9344, 0.6863, 0.02376, 0.0, 0.4425, 0.0, 0.4457, 0.005109, 0.01226, 0.005329, 0.9993, 0.9545, 0.9365, 0.9192, 0.9876, 0.9432, 1.0, 0.9501, 0.196, 0.001722, 0.107, 0.02042, 0.1063, 0.01786, 0.1857, 0.0001826, 0.8503, 0.7474, 0.9858, 0.8723, 0.9949, 0.8924, 0.8502, 0.759, 0.5341, 0.004595, 0.4785, 0.4784, 0.4687, 0.4687, 0.5236, 0.0, 0.5919, 0.5888, 0.7308, 0.6007, 0.7324, 0.6055, 0.5962, 0.5939, 1.0, 0.01068, 1.0, 0.8056, 0.9919, 0.7825, 0.9996, 0.01207, 0.4622, 0.3068, 0.1173, 0.05832, 0.1169, 0.05767, 0.4949, 0.3268, 0.9876, 0.9432, 0.04453, 0.0, 0.6988, 0.0, 1.0, 0.1279, 1.0, 0.9501, 0.9393, 0.7882, 0.94, 0.8974, 0.9503, 0.946, 0.6381, 0.6276, 0.7385, 0.6292, 0.7547, 0.6227, 0.05855, 0.0, 0.7184, 0.0, 1.0, 0.2759, 1.0, 0.7964, 0.6828, 0.624, 0.531, 0.4981, 0.5356, 0.4812, 0.562, 0.4981, 0.7964, 0.7964, 0.2759, 0.2759, 0.7264, 0.2948, 0.9206, 0.5786, 0.9119, 0.8629, 0.119, 0.0658, 0.1172, 0.059, 0.2407, 0.1633, 0.6371, 0.5892, 0.6379, 0.6004, 0.6263, 0.6014, 0.6262, 0.57, 0.8988, 0.5013, 0.2473, 0.06394, 0.8351, 0.06389, 1.0, 0.2816, 1.0, 0.9414, 0.6363, 0.6363, 0.612, 0.6046, 0.6381, 0.6276, 0.1175, 0.05858, 0.2115, 0.1267, 0.2407, 0.1633, 0.1172, 0.059, 0.7547, 0.6227, 0.7385, 0.6292, 0.7258, 0.6066, 0.7258, 0.6066, 0.2948, 0.1762, 0.9256, 0.5513, 0.9206, 0.5786, 0.2407, 0.1633, 0.7385, 0.6292, 0.6381, 0.6276, 0.6049, 0.5963, 0.7091, 0.6052, 0.7379, 0.6076, 0.9393, 0.7761, 0.9393, 0.7882, 0.7547, 0.6227, 0.9349, 0.9349, 0.6363, 0.6363, 0.6381, 0.6276, 0.9503, 0.946, 0.6162, 0.6011, 0.619, 0.5611, 0.6262, 0.57, 0.6263, 0.6014, 0.531, 0.4981, 0.562, 0.4981, 0.5709, 0.5068, 0.5312, 0.5098, 0.619, 0.5611, 0.6162, 0.6011, 0.5371, 0.598, 0.5312, 0.5098, 0.5709, 0.5068, 0.9361, 0.8297, 0.4249, 0.2796, 0.8363, 0.5556, 0.9815, 0.7964, 0.5539, 0.4336, 0.6784, 0.6651, 0.1095, 0.06528, 0.4961, 0.04475, 0.102, 0.001694, 0.1658, 0.001694, 0.1056, 0.01525, 0.7572, 0.5604, 0.7377, 0.5919, 0.7087, 0.5943, 0.6617, 0.5836, 0.7276, 0.5368, 0.3748, 0.0694, 0.9305, 0.0694, 0.9305, 0.6246, 0.9305, 0.0694, 0.9658, 0.0, 1.0, 0.07056, 0.4222, 0.0, 0.439, 0.03295, 0.465, 0.0, 0.1756, 0.001282, 0.1658, 0.001694, 0.1813, 0.0, 0.9305, 0.0694, 0.3748, 0.0694, 0.3557, 0.0, 0.9658, 0.0, 0.09368, 0.03325, 0.439, 0.03295, 0.4222, 0.0, 0.04889, 0.0, 0.8874, 0.5992, 1.0, 0.8187, 0.9815, 0.7964, 0.8363, 0.5556, 1.0, 0.07056, 1.0, 0.6783, 0.9305, 0.6246, 0.9305, 0.0694, 0.9361, 0.8297, 0.9815, 0.7964, 1.0, 0.8436, 1.0, 0.8985, 0.1756, 0.001282, 0.106, 0.01694, 0.1056, 0.01525, 0.1658, 0.001694, 0.361, 0.2109, 0.8218, 0.5282, 0.8363, 0.5556, 0.4249, 0.2796, 0.09368, 0.03325, 0.6945, 0.0625, 0.6934, 0.5625, 0.5724, 0.3119, 0.439, 0.03295, 0.7025, 0.2093, 0.691, 0.251, 0.4511, 0.4511, 0.149, 0.149, 0.1275, 0.0, 0.61, 0.0, 0.9343, 0.0, 0.9347, 0.8413, 0.6786, 0.6108, 0.6783, 0.0, 1.0, 0.6571, 1.0, 0.8895, 0.905, 0.8939, 0.545, 0.5107, 0.9934, 0.8984, 0.9343, 0.9343, 0.6783, 0.6783, 0.9733, 0.4866, 0.9961, 0.4941, 0.8895, 0.8895, 0.6571, 0.6571, 0.8896, 0.4847, 0.9277, 0.3165, 1.0, 0.39, 1.0, 0.8725, 0.7676, 0.72, 0.9405, 0.5534, 0.5612, 0.3867, 0.5681, 0.3612, 0.5689, 0.3607, 0.5714, 0.3594, 0.5757, 0.3599, 0.6038, 0.363, 0.599, 0.3658, 0.5916, 0.3699, 0.4951, 0.3464, 0.149, 0.0, 0.4511, 0.0, 0.6787, 0.0, 0.6931, 0.009096, 0.663, 0.005473, 0.4927, 0.4927, 0.5071, 0.4699, 0.545, 0.5107, 0.9242, 0.1578, 0.8098, 0.08326, 0.8149, 0.07392, 0.9356, 0.1488, 0.6502, 0.6502, 0.6499, 0.0, 0.6783, 0.0, 0.6786, 0.6108, 0.6726, 0.6369, 0.9634, 0.4707, 0.9733, 0.4866, 0.6783, 0.6783, 1.0, 0.39, 0.9277, 0.3165, 0.9736, 0.3197, 0.9995, 0.336, 0.8086, 0.08248, 0.6621, 0.006212, 0.6931, 0.009096, 0.8149, 0.07392, 0.9277, 0.3165, 0.9405, 0.5534, 0.8446, 0.4738, 0.9154, 0.3252, 0.8944, 0.8944, 0.4927, 0.4927, 0.545, 0.5107, 0.905, 0.8939, 0.7516, 0.6813, 0.8441, 0.475, 0.9405, 0.5534, 0.7676, 0.72, 0.9349, 0.01653, 0.6931, 0.009096, 0.6787, 0.0, 0.9348, 0.0, 0.9349, 0.01653, 0.9356, 0.1488, 0.8149, 0.07392, 0.6931, 0.009096, 0.6256, 0.6256, 0.4712, 0.4712, 0.5976, 0.3658, 0.8313, 0.1825, 0.9826, 0.203, 0.9665, 0.4344, 0.306, 0.0, 0.9306, 0.0, 0.9306, 0.6255, 0.4917, 0.1017, 1.0, 0.1023, 1.0, 0.6076, 0.6229, 0.3652, 0.6194, 0.4876, 0.5624, 0.4981, 0.5357, 0.481, 0.5611, 0.3871, 0.6044, 0.3631, 1.0, 0.4485, 1.0, 0.6064, 0.4741, 0.4347, 0.2849, 0.2298, 0.3745, 0.06942, 1.0, 0.06942, 1.0, 0.6942, 0.9277, 0.1363, 0.7391, 0.6588, 0.0633, 0.05303, 0.1027, 0.0, 0.8387, 0.0, 0.3719, 0.1882, 0.8851, 0.5969, 0.8152, 0.3512, 0.7389, 0.07162, 0.858, 0.4369, 0.3649, 0.1785, 0.8897, 0.3982, 0.6064, 0.6064, 0.4485, 0.4485, 0.6655, 0.2592, 0.8132, 0.1009, 0.8898, 0.101, 1.0, 0.6932, 0.5233, 0.2186, 1.0, 0.3142, 0.6259, 0.5162, 0.4712, 0.0, 0.6256, 0.0, 0.5682, 0.5032, 0.6193, 0.5064, 0.6219, 0.5637, 0.5939, 0.5321, 0.9389, 0.7138, 0.7378, 0.5626, 0.4967, 0.05529, 0.6568, 0.02065, 0.9361, 0.2283, 0.6485, 0.5866, 0.6373, 0.5891, 0.6331, 0.5815, 0.6258, 0.5687, 0.6373, 0.5062, 0.7596, 0.5005, 0.7599, 0.5048, 0.7456, 0.5189, 0.7277, 0.5365, 0.6611, 0.5837, 0.6588, 0.5843, 0.9374, 0.6746, 0.3372, 0.1113, 0.1079, 0.102, 0.3924, 0.0, 0.8977, 0.0, 0.9898, 0.05303, 0.9053, 0.7885, 0.9882, 0.2042, 0.9306, 0.9306, 0.306, 0.306, 0.3068, 0.0, 0.6858, 0.0, 0.7933, 0.3486, 0.6194, 0.4876, 0.625, 0.4877, 0.6193, 0.5, 0.7378, 0.5626, 0.7476, 0.6147, 0.7158, 0.5603, 0.4804, 0.05854, 0.4722, 0.0, 0.4967, 0.05529, 0.6568, 0.02065, 0.6261, 0.0, 0.6667, 0.01236, 1.0, 0.2004, 0.9882, 0.2042, 0.9972, 0.1268, 0.4219, 0.4219, 0.4741, 0.4347, 0.4659, 0.4498, 0.1966, 0.1966, 0.2504, 0.2008, 0.2849, 0.2298, 0.6194, 0.4876, 0.6229, 0.3652, 0.625, 0.3654, 0.625, 0.4877, 0.9393, 0.7745, 0.7476, 0.6147, 0.7378, 0.5626, 0.9389, 0.7138, 0.9374, 0.6746, 0.9898, 0.05303, 1.0, 0.06289, 1.0, 0.7359, 0.4519, 0.4519, 0.5809, 0.3561, 0.5976, 0.3658, 0.4712, 0.4712, 0.4722, 0.0, 0.6261, 0.0, 0.6568, 0.02065, 0.4967, 0.05529, 0.3149, 0.1496, 0.315, 0.1443, 0.3719, 0.1882, 0.3649, 0.1785, 0.6667, 0.01236, 0.9165, 0.1565, 0.9361, 0.2283, 0.6568, 0.02065, 0.9306, 0.9306, 0.9882, 0.2042, 1.0, 0.2004, 1.0, 1.0, 0.315, 0.1422, 0.8863, 0.6118, 0.8851, 0.5969, 0.3719, 0.1882, 0.918, 0.6271, 0.8327, 0.3689, 0.8152, 0.3512, 0.8851, 0.5969, 0.8437, 0.1612, 1.0, 0.1792, 0.9826, 0.203, 0.8313, 0.1825, 0.2504, 0.2008, 0.9999, 0.4288, 1.0, 0.4485, 0.2849, 0.2298, 0.6373, 0.5062, 0.6258, 0.5687, 0.6219, 0.5637, 0.6193, 0.5064, 0.6193, 0.5064, 0.5682, 0.5032, 0.5624, 0.4981, 0.6194, 0.4876, 0.4289, 0.4287, 0.6444, 0.2396, 0.6655, 0.2592, 0.4485, 0.4485, 1.0, 0.3142, 0.5233, 0.2186, 0.4704, 0.1659, 0.9997, 0.272, 0.7389, 0.07162, 0.8152, 0.3512, 0.8323, 0.3677, 0.724, 0.02596, 0.592, 0.3479, 0.8279, 0.1729, 0.8313, 0.1825, 0.5976, 0.3658, 0.7158, 0.5603, 0.4804, 0.05854, 0.4967, 0.05529, 0.7378, 0.5626, 1.0, 0.06942, 0.3745, 0.06942, 0.3972, 0.0, 1.0, 0.0, 0.4219, 0.4219, 0.1966, 0.1966, 0.2849, 0.2298, 0.4741, 0.4347, 1.0, 0.1613, 1.0, 0.8973, 0.6942, 0.6942, 0.06942, 0.06942, 0.8223, 0.01372])
me_cube_cell_005.materials.append(mat_material)
me_cube_cell_005.use_remesh_fix_poles = True
me_cube_cell_005.use_remesh_preserve_attributes = False
me_cube_cell_005.update()

# ---- objects
ob_destructible_wall_merged = bpy.data.objects.new('destructible_wall_merged', me_cube_cell_005)

# ---- transforms, parenting, visibility, modifiers, constraints
ob_destructible_wall_merged.location = (-0.5135, -0.1175, 0.6557)

# ---- collection membership
col_collection.objects.link(ob_destructible_wall_merged)

# ---- scene / render settings (as saved in the file)
scene.frame_start = 1; scene.frame_end = 250; scene.frame_set(1)
scene.render.engine = 'BLENDER_EEVEE_NEXT'
scene.cycles.use_denoising = False
scene.cycles.samples = 128
scene.cycles.sampling_pattern = 'TABULATED_SOBOL'
scene.cycles.use_adaptive_sampling = False
scene.cycles.use_light_tree = False
scene.view_settings.view_transform = 'Filmic'
bpy.context.view_layer.update()

# ---- added for rendering (the .blend has no active camera and no usable light): camera, sun
cam_auto = bpy.data.cameras.new('AutoCamera')
cam_auto.lens = 50.0
cam_auto.sensor_width = 36.0
cam_auto.clip_end = 1000.0
ob_auto_camera = bpy.data.objects.new('AutoCamera', cam_auto)
scene.collection.objects.link(ob_auto_camera)
ob_auto_camera.location = (3.20507, -3.84609, 2.56406)
ob_auto_camera.rotation_euler = (1.09748, -7.21219e-08, 0.694738)
scene.camera = ob_auto_camera
light_auto_sun = bpy.data.lights.new('AutoSun', 'SUN')
light_auto_sun.energy = 3.0
light_auto_sun.angle = 0.0523599
ob_auto_sun = bpy.data.objects.new('AutoSun', light_auto_sun)
scene.collection.objects.link(ob_auto_sun)
ob_auto_sun.rotation_euler = (0.872665, 0.174533, 0.523599)
bpy.context.view_layer.update()
